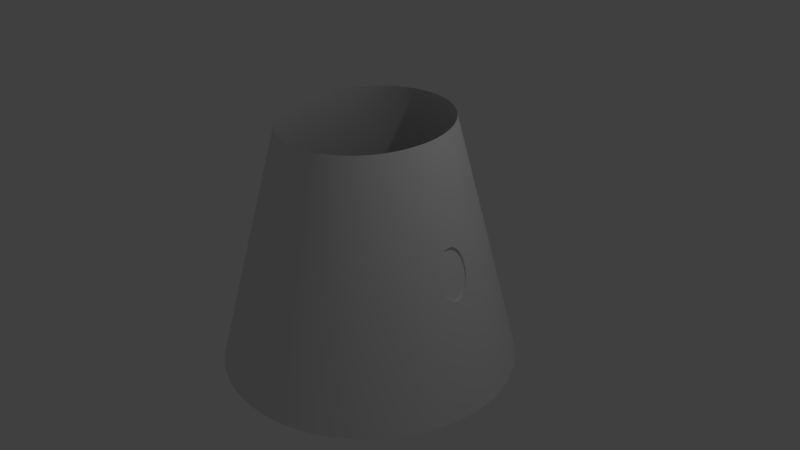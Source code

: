 # Source: NewDragon5.blend  (saved by Blender 2.78.0; exported with 4.5.12 LTS)
import bpy
from mathutils import Matrix  # noqa: F401  (used for matrix-valued properties, if any)

bpy.ops.wm.read_factory_settings(use_empty=True)
scene = bpy.context.scene
scene.name = 'Scene'

# ---- collections
col_collection_1 = bpy.data.collections.new('Collection 1'); scene.collection.children.link(col_collection_1)

# ---- world
world_world = bpy.data.worlds.new('World'); scene.world = world_world
world_world.color = (0.05088, 0.05088, 0.05088)
world_world.use_sun_shadow = False
world_world.sun_shadow_jitter_overblur = 0.0
world_world.cycles.sampling_method = 'MANUAL'

# ---- cameras
cam_camera = bpy.data.cameras.new('Camera')
cam_camera.clip_end = 100.0
cam_camera.lens = 35.0
cam_camera.sensor_width = 32.0
cam_camera.sensor_height = 18.0
cam_camera.ortho_scale = 7.314
cam_camera.dof.focus_distance = 0.0
cam_camera.dof.aperture_fstop = 128.0

# ---- lights
light_lamp = bpy.data.lights.new('Lamp', 'POINT')
light_lamp.transmission_factor = 0.0
light_lamp.cutoff_distance = 30.0
light_lamp.energy = 100.0
light_lamp.shadow_buffer_clip_start = 1.001
light_lamp.shadow_soft_size = 0.1
light_lamp.shadow_maximum_resolution = 0.006
light_lamp.use_absolute_resolution = True

# ---- meshes
me_cone = bpy.data.meshes.new('Cone')
me_cone.from_pydata([(-0.7399, 1.183, 0.362), (0.0004848, 1.381, 0.3816), (0.04216, 1.383, 0.3755), (0.08223, 1.387, 0.3574), (0.1192, 1.395, 0.3279), (0.1515, 1.405, 0.2883), (0.1781, 1.418, 0.2401), (0.1978, 1.432, 0.1851), (0.21, 1.447, 0.1253), (0.2141, 1.463, 0.06323), (0.21, 1.48, 0.001127), (0.1978, 1.495, -0.05859), (0.1781, 1.509, -0.1136), (0.1515, 1.522, -0.1619), (0.1192, 1.532, -0.2015), (0.08223, 1.54, -0.2309), (0.04216, 1.544, -0.249), (0.0004848, 1.546, -0.2551), (-0.04119, 1.544, -0.249), (-0.08126, 1.54, -0.2309), (-0.1182, 1.532, -0.2015), (-0.1506, 1.522, -0.1619), (-0.1771, 1.509, -0.1136), (-0.1969, 1.495, -0.05859), (-0.209, 1.48, 0.001127), (-0.2131, 1.463, 0.06323), (-0.209, 1.447, 0.1253), (-0.1969, 1.432, 0.1851), (-0.1771, 1.418, 0.2401), (-0.1506, 1.405, 0.2883), (-0.1182, 1.395, 0.3279), (-0.08126, 1.387, 0.3574), (-0.04119, 1.383, 0.3755), (-0.7054, 1.206, 0.3559), (-0.6739, 1.231, 0.3379), (-0.6466, 1.257, 0.3086), (-0.6246, 1.283, 0.2691), (-0.6088, 1.308, 0.221), (-0.5997, 1.331, 0.166), (-0.5977, 1.351, 0.1064), (-0.6029, 1.367, 0.04446), (-0.6151, 1.379, -0.01754), (-0.6337, 1.386, -0.07716), (-0.6582, 1.389, -0.1321), (-0.6875, 1.385, -0.1803), (-0.7205, 1.377, -0.2199), (-0.756, 1.364, -0.2493), (-0.7925, 1.347, -0.2674), (-0.8288, 1.327, -0.2735), (-0.8633, 1.303, -0.2675), (-0.8948, 1.278, -0.2494), (-0.9221, 1.252, -0.2201), (-0.944, 1.226, -0.1806), (-0.9599, 1.201, -0.1325), (-0.9689, 1.178, -0.07758), (-0.9709, 1.158, -0.01798), (-0.9657, 1.142, 0.04401), (-0.9536, 1.13, 0.106), (-0.9349, 1.123, 0.1656), (-0.9105, 1.121, 0.2206), (-0.8812, 1.124, 0.2688), (-0.8482, 1.132, 0.3083), (-0.8127, 1.145, 0.3377), (-0.7761, 1.162, 0.3559), (0.7306, 1.182, 0.362), (0.7677, 1.163, 0.3559), (0.8049, 1.148, 0.3379), (0.841, 1.136, 0.3086), (0.8744, 1.129, 0.2691), (0.9039, 1.127, 0.221), (0.9283, 1.13, 0.166), (0.9467, 1.138, 0.1064), (0.9585, 1.151, 0.04446), (0.9631, 1.167, -0.01754), (0.9604, 1.187, -0.07716), (0.9505, 1.209, -0.1321), (0.9337, 1.233, -0.1803), (0.9108, 1.259, -0.2199), (0.8825, 1.283, -0.2493), (0.85, 1.307, -0.2674), (0.8145, 1.329, -0.2735), (0.7774, 1.348, -0.2675), (0.7401, 1.364, -0.2494), (0.7041, 1.375, -0.2201), (0.6707, 1.382, -0.1806), (0.6412, 1.384, -0.1325), (0.6168, 1.381, -0.07758), (0.5983, 1.373, -0.01798), (0.5866, 1.361, 0.04401), (0.582, 1.344, 0.106), (0.5847, 1.325, 0.1656), (0.5946, 1.302, 0.2206), (0.6114, 1.278, 0.2688), (0.6343, 1.253, 0.3083), (0.6626, 1.228, 0.3377), (0.6951, 1.204, 0.3559), (1.381, -0.01359, 0.3704), (1.383, -0.05526, 0.3643), (1.388, -0.09533, 0.3463), (1.396, -0.1323, 0.3169), (1.407, -0.1646, 0.2774), (1.42, -0.1912, 0.2293), (1.435, -0.2109, 0.1744), (1.45, -0.2231, 0.1148), (1.467, -0.2272, 0.05282), (1.484, -0.2231, -0.009178), (1.499, -0.2109, -0.0688), (1.514, -0.1912, -0.1238), (1.527, -0.1646, -0.1719), (1.537, -0.1322, -0.2115), (1.545, -0.0953, -0.2409), (1.549, -0.05523, -0.259), (1.551, -0.01356, -0.2652), (1.549, 0.02811, -0.2591), (1.544, 0.06818, -0.2411), (1.536, 0.1051, -0.2117), (1.525, 0.1375, -0.1723), (1.512, 0.164, -0.1241), (1.498, 0.1838, -0.06922), (1.482, 0.1959, -0.00962), (1.465, 0.2, 0.05237), (1.449, 0.1959, 0.1144), (1.433, 0.1838, 0.174), (1.418, 0.164, 0.2289), (1.406, 0.1375, 0.2771), (1.395, 0.1051, 0.3167), (1.388, 0.06815, 0.3461), (1.383, 0.02808, 0.3642), (-1.379, -0.008377, 0.3704), (-1.383, 0.03317, 0.3643), (-1.39, 0.07296, 0.3463), (-1.399, 0.1095, 0.3169), (-1.412, 0.1413, 0.2774), (-1.426, 0.1673, 0.2293), (-1.441, 0.1863, 0.1744), (-1.458, 0.1977, 0.1148), (-1.475, 0.201, 0.05282), (-1.491, 0.1962, -0.009178), (-1.506, 0.1833, -0.0688), (-1.52, 0.1629, -0.1238), (-1.531, 0.1358, -0.1719), (-1.54, 0.103, -0.2115), (-1.546, 0.06572, -0.2409), (-1.549, 0.02548, -0.259), (-1.549, -0.01622, -0.2652), (-1.545, -0.05776, -0.2591), (-1.538, -0.09756, -0.2411), (-1.528, -0.1341, -0.2117), (-1.516, -0.1659, -0.1723), (-1.502, -0.1919, -0.1241), (-1.486, -0.2109, -0.06922), (-1.47, -0.2223, -0.00962), (-1.453, -0.2256, 0.05237), (-1.437, -0.2208, 0.1144), (-1.422, -0.2079, 0.174), (-1.408, -0.1875, 0.2289), (-1.396, -0.1604, 0.2771), (-1.388, -0.1276, 0.3167), (-1.382, -0.09031, 0.3461), (-1.379, -0.05007, 0.3642), (0.0, 1.95, -1.65), (0.1911, 1.941, -1.65), (0.3804, 1.913, -1.65), (0.5661, 1.866, -1.65), (0.7462, 1.802, -1.65), (0.9192, 1.72, -1.65), (1.083, 1.621, -1.65), (1.237, 1.507, -1.65), (1.379, 1.379, -1.65), (1.507, 1.237, -1.65), (1.621, 1.083, -1.65), (1.72, 0.9192, -1.65), (1.802, 0.7462, -1.65), (1.866, 0.5661, -1.65), (1.913, 0.3804, -1.65), (1.941, 0.1911, -1.65), (1.95, -3.177e-07, -1.65), (1.941, -0.1911, -1.65), (1.913, -0.3804, -1.65), (1.866, -0.5661, -1.65), (1.802, -0.7462, -1.65), (1.72, -0.9192, -1.65), (1.621, -1.083, -1.65), (1.507, -1.237, -1.65), (1.379, -1.379, -1.65), (1.237, -1.507, -1.65), (1.083, -1.621, -1.65), (0.9192, -1.72, -1.65), (0.7462, -1.802, -1.65), (0.5661, -1.866, -1.65), (0.3804, -1.913, -1.65), (0.1911, -1.941, -1.65), (-1.565e-06, -1.95, -1.65), (-0.1911, -1.941, -1.65), (-0.3804, -1.913, -1.65), (-0.5661, -1.866, -1.65), (-0.7462, -1.802, -1.65), (-0.9192, -1.72, -1.65), (-1.083, -1.621, -1.65), (-1.237, -1.507, -1.65), (-1.379, -1.379, -1.65), (-1.507, -1.237, -1.65), (-1.621, -1.083, -1.65), (-1.72, -0.9192, -1.65), (-1.802, -0.7462, -1.65), (-1.866, -0.5661, -1.65), (-1.913, -0.3804, -1.65), (-1.941, -0.1911, -1.65), (-1.95, -9.066e-07, -1.65), (-1.941, 0.1911, -1.65), (-1.913, 0.3804, -1.65), (-1.866, 0.5661, -1.65), (-1.802, 0.7462, -1.65), (-1.72, 0.9192, -1.65), (-1.621, 1.083, -1.65), (-1.507, 1.237, -1.65), (-1.379, 1.379, -1.65), (-1.237, 1.507, -1.65), (-1.083, 1.621, -1.65), (-0.9192, 1.72, -1.65), (-0.7462, 1.802, -1.65), (-0.5661, 1.866, -1.65), (-0.3804, 1.913, -1.65), (-0.1911, 1.941, -1.65), (0.2948, 1.482, 0.01075), (0.4387, 1.446, 0.01075), (0.5783, 1.396, 0.01075), (1.069, 1.069, 0.01075), (1.168, 0.9586, 0.01075), (1.256, 0.8395, 0.01075), (1.333, 0.7123, 0.01075), (1.396, 0.5783, 0.01075), (1.446, 0.4387, 0.01075), (1.482, 0.2948, 0.01075), (1.482, -0.2948, 0.01075), (1.446, -0.4387, 0.01075), (1.396, -0.5783, 0.01075), (1.333, -0.7123, 0.01075), (1.256, -0.8395, 0.01075), (1.168, -0.9586, 0.01075), (1.069, -1.069, 0.01075), (0.9586, -1.168, 0.01075), (0.8395, -1.256, 0.01075), (0.7123, -1.333, 0.01075), (0.5783, -1.396, 0.01075), (0.4387, -1.446, 0.01075), (0.2948, -1.482, 0.01075), (0.1481, -1.504, 0.01075), (-1.223e-06, -1.511, 0.01075), (-0.1481, -1.504, 0.01075), (-0.2948, -1.482, 0.01075), (-0.4387, -1.446, 0.01075), (-0.5783, -1.396, 0.01075), (-0.7123, -1.333, 0.01075), (-0.8395, -1.256, 0.01075), (-0.9586, -1.168, 0.01075), (-1.069, -1.069, 0.01075), (-1.168, -0.9586, 0.01075), (-1.256, -0.8395, 0.01075), (-1.333, -0.7123, 0.01075), (-1.396, -0.5783, 0.01075), (-1.446, -0.4387, 0.01075), (-1.482, -0.2948, 0.01075), (-1.482, 0.2948, 0.01075), (-1.446, 0.4387, 0.01075), (-1.396, 0.5783, 0.01075), (-1.333, 0.7123, 0.01075), (-1.256, 0.8395, 0.01075), (-1.168, 0.9586, 0.01075), (-1.069, 1.069, 0.01075), (-0.5783, 1.396, 0.01075), (-0.4387, 1.446, 0.01075), (-0.2948, 1.482, 0.01075), (-1.956e-08, 1.119, 1.493), (0.1097, 1.114, 1.493), (0.2184, 1.098, 1.493), (0.3249, 1.071, 1.493), (0.4284, 1.034, 1.493), (0.5277, 0.9872, 1.493), (0.6219, 0.9308, 1.493), (0.7101, 0.8653, 1.493), (0.7915, 0.7915, 1.493), (0.8653, 0.7101, 1.493), (0.9308, 0.6219, 1.493), (0.9872, 0.5277, 1.493), (1.034, 0.4284, 1.493), (1.071, 0.3249, 1.493), (1.098, 0.2184, 1.493), (1.114, 0.1097, 1.493), (1.119, -1.917e-07, 1.493), (1.114, -0.1097, 1.493), (1.098, -0.2184, 1.493), (1.071, -0.3249, 1.493), (1.034, -0.4284, 1.493), (0.9872, -0.5277, 1.493), (0.9308, -0.6219, 1.493), (0.8653, -0.7101, 1.493), (0.7915, -0.7915, 1.493), (0.7101, -0.8653, 1.493), (0.6219, -0.9308, 1.493), (0.5277, -0.9872, 1.493), (0.4284, -1.034, 1.493), (0.3249, -1.071, 1.493), (0.2184, -1.098, 1.493), (0.1097, -1.114, 1.493), (-9.181e-07, -1.119, 1.493), (-0.1097, -1.114, 1.493), (-0.2184, -1.098, 1.493), (-0.3249, -1.071, 1.493), (-0.4284, -1.034, 1.493), (-0.5277, -0.9872, 1.493), (-0.6219, -0.9308, 1.493), (-0.7101, -0.8653, 1.493), (-0.7915, -0.7915, 1.493), (-0.8653, -0.7101, 1.493), (-0.9308, -0.6219, 1.493), (-0.9872, -0.5277, 1.493), (-1.034, -0.4284, 1.493), (-1.071, -0.3249, 1.493), (-1.098, -0.2184, 1.493), (-1.114, -0.1097, 1.493), (-1.119, -5.297e-07, 1.493), (-1.114, 0.1097, 1.493), (-1.098, 0.2184, 1.493), (-1.071, 0.3249, 1.493), (-1.034, 0.4284, 1.493), (-0.9872, 0.5277, 1.493), (-0.9308, 0.6219, 1.493), (-0.8653, 0.7101, 1.493), (-0.7915, 0.7915, 1.493), (-0.7101, 0.8653, 1.493), (-0.6219, 0.9308, 1.493), (-0.5277, 0.9872, 1.493), (-0.4284, 1.034, 1.493), (-0.3249, 1.071, 1.493), (-0.2184, 1.098, 1.493), (-0.1097, 1.114, 1.493), (-2.062e-08, 1.075, 1.663), (0.1053, 1.069, 1.663), (0.2096, 1.054, 1.663), (0.312, 1.029, 1.661), (0.4115, 0.9935, 1.66), (0.5072, 0.949, 1.657), (0.5983, 0.8954, 1.654), (0.6838, 0.8332, 1.65), (0.763, 0.763, 1.646), (0.8351, 0.6853, 1.641), (0.8994, 0.601, 1.636), (0.9553, 0.5106, 1.63), (1.002, 0.4152, 1.624), (1.04, 0.3154, 1.617), (1.067, 0.2123, 1.61), (1.085, 0.1069, 1.603), (1.092, -1.875e-07, 1.596), (1.089, -0.1072, 1.589), (1.075, -0.2138, 1.582), (1.051, -0.3187, 1.574), (1.016, -0.4209, 1.567), (0.9716, -0.5193, 1.56), (0.9174, -0.613, 1.554), (0.8542, -0.7011, 1.547), (0.7825, -0.7825, 1.541), (0.703, -0.8566, 1.536), (0.6163, -0.9224, 1.531), (0.5235, -0.9794, 1.527), (0.4254, -1.027, 1.523), (0.3229, -1.064, 1.52), (0.2171, -1.092, 1.517), (0.1091, -1.108, 1.516), (-9.137e-07, -1.114, 1.515), (-0.1092, -1.108, 1.514), (-0.2173, -1.092, 1.515), (-0.3232, -1.065, 1.516), (-0.4259, -1.028, 1.518), (-0.5243, -0.9808, 1.521), (-0.6174, -0.924, 1.524), (-0.7043, -0.8582, 1.528), (-0.7842, -0.7842, 1.532), (-0.8562, -0.7027, 1.538), (-0.9197, -0.6145, 1.543), (-0.9741, -0.5207, 1.549), (-1.019, -0.422, 1.556), (-1.054, -0.3196, 1.562), (-1.078, -0.2144, 1.569), (-1.092, -0.1076, 1.577), (-1.095, -5.188e-07, 1.584), (-1.088, 0.1072, 1.591), (-1.071, 0.213, 1.598), (-1.043, 0.3163, 1.606), (-1.005, 0.4163, 1.613), (-0.9578, 0.512, 1.619), (-0.9016, 0.6024, 1.626), (-0.837, 0.6869, 1.632), (-0.7645, 0.7645, 1.638), (-0.6851, 0.8347, 1.643), (-0.5992, 0.8968, 1.647), (-0.5079, 0.9503, 1.652), (-0.412, 0.9946, 1.655), (-0.3123, 1.029, 1.658), (-0.2098, 1.055, 1.66), (-0.1054, 1.07, 1.662), (0.1379, 1.4, 0.4051), (0.2745, 1.38, 0.4051), (0.4084, 1.346, 0.4051), (0.5384, 1.3, 0.4051), (0.6632, 1.241, 0.4051), (0.7816, 1.17, 0.4051), (0.8925, 1.088, 0.4051), (0.9948, 0.9948, 0.4051), (1.088, 0.8925, 0.4051), (1.17, 0.7816, 0.4051), (1.241, 0.6632, 0.4051), (1.3, 0.5384, 0.4051), (1.346, 0.4084, 0.4051), (1.38, 0.2745, 0.4051), (1.4, 0.1379, 0.4051), (1.407, -2.353e-07, 0.4051), (1.4, -0.1379, 0.4051), (1.38, -0.2745, 0.4051), (1.346, -0.4084, 0.4051), (1.3, -0.5384, 0.4051), (1.241, -0.6632, 0.4051), (1.17, -0.7816, 0.4051), (1.088, -0.8925, 0.4051), (0.9948, -0.9948, 0.4051), (0.8925, -1.088, 0.4051), (0.7816, -1.17, 0.4051), (0.6632, -1.241, 0.4051), (0.5384, -1.3, 0.4051), (0.4084, -1.346, 0.4051), (0.2745, -1.38, 0.4051), (0.1379, -1.4, 0.4051), (-1.142e-06, -1.407, 0.4051), (-0.1379, -1.4, 0.4051), (-0.2745, -1.38, 0.4051), (-0.4084, -1.346, 0.4051), (-0.5384, -1.3, 0.4051), (-0.6632, -1.241, 0.4051), (-0.7816, -1.17, 0.4051), (-0.8925, -1.088, 0.4051), (-0.9948, -0.9948, 0.4051), (-1.088, -0.8925, 0.4051), (-1.17, -0.7816, 0.4051), (-1.241, -0.6632, 0.4051), (-1.3, -0.5384, 0.4051), (-1.346, -0.4084, 0.4051), (-1.38, -0.2745, 0.4051), (-1.4, -0.1379, 0.4051), (-1.407, -6.602e-07, 0.4051), (-1.4, 0.1379, 0.4051), (-1.38, 0.2745, 0.4051), (-1.346, 0.4084, 0.4051), (-1.3, 0.5384, 0.4051), (-1.241, 0.6632, 0.4051), (-1.17, 0.7816, 0.4051), (-1.088, 0.8925, 0.4051), (-0.9948, 0.9948, 0.4051), (-0.8925, 1.088, 0.4051), (-0.7816, 1.17, 0.4051), (-0.6632, 1.241, 0.4051), (-0.5384, 1.3, 0.4051), (-0.4084, 1.346, 0.4051), (-0.2745, 1.38, 0.4051), (-0.1379, 1.4, 0.4051), (-1.279e-08, 1.407, 0.4051), (0.1558, 1.582, -0.2867), (0.3101, 1.559, -0.2867), (0.4615, 1.521, -0.2867), (0.6084, 1.469, -0.2867), (0.7494, 1.402, -0.2867), (0.8832, 1.322, -0.2867), (1.009, 1.229, -0.2867), (1.124, 1.124, -0.2867), (1.229, 1.009, -0.2867), (1.322, 0.8832, -0.2867), (1.402, 0.7494, -0.2867), (1.469, 0.6084, -0.2867), (1.521, 0.4615, -0.2867), (1.559, 0.3101, -0.2867), (1.582, 0.1558, -0.2867), (1.59, -2.63e-07, -0.2867), (1.582, -0.1558, -0.2867), (1.559, -0.3101, -0.2867), (1.521, -0.4615, -0.2867), (1.469, -0.6084, -0.2867), (1.402, -0.7494, -0.2867), (1.322, -0.8832, -0.2867), (1.229, -1.009, -0.2867), (1.124, -1.124, -0.2867), (1.009, -1.229, -0.2867), (0.8832, -1.322, -0.2867), (0.7494, -1.402, -0.2867), (0.6084, -1.469, -0.2867), (0.4615, -1.521, -0.2867), (0.3101, -1.559, -0.2867), (0.1558, -1.582, -0.2867), (-1.285e-06, -1.59, -0.2867), (-0.1558, -1.582, -0.2867), (-0.3101, -1.559, -0.2867), (-0.4615, -1.521, -0.2867), (-0.6084, -1.469, -0.2867), (-0.7494, -1.402, -0.2867), (-0.8832, -1.322, -0.2867), (-1.009, -1.229, -0.2867), (-1.124, -1.124, -0.2867), (-1.229, -1.009, -0.2867), (-1.322, -0.8832, -0.2867), (-1.402, -0.7494, -0.2867), (-1.469, -0.6084, -0.2867), (-1.521, -0.4615, -0.2867), (-1.559, -0.3101, -0.2867), (-1.582, -0.1558, -0.2867), (-1.59, -7.431e-07, -0.2867), (-1.582, 0.1558, -0.2867), (-1.559, 0.3101, -0.2867), (-1.521, 0.4615, -0.2867), (-1.469, 0.6084, -0.2867), (-1.402, 0.7494, -0.2867), (-1.322, 0.8832, -0.2867), (-1.229, 1.009, -0.2867), (-1.124, 1.124, -0.2867), (-1.009, 1.229, -0.2867), (-0.8832, 1.322, -0.2867), (-0.7494, 1.402, -0.2867), (-0.6084, 1.469, -0.2867), (-0.4615, 1.521, -0.2867), (-0.3101, 1.559, -0.2867), (-0.1558, 1.582, -0.2867), (-8.484e-09, 1.59, -0.2867), (-1.293e-08, 1.401, 0.4275), (0.1373, 1.394, 0.4275), (0.2733, 1.374, 0.4275), (0.4067, 1.341, 0.4275), (0.5361, 1.294, 0.4275), (0.6604, 1.236, 0.4275), (0.7783, 1.165, 0.4275), (0.8888, 1.083, 0.4275), (0.9906, 0.9906, 0.4275), (1.083, 0.8888, 0.4275), (1.165, 0.7783, 0.4275), (1.236, 0.6604, 0.4275), (1.294, 0.5361, 0.4275), (1.341, 0.4067, 0.4275), (1.374, 0.2733, 0.4275), (1.394, 0.1373, 0.4275), (1.401, -2.344e-07, 0.4275), (1.394, -0.1373, 0.4275), (1.374, -0.2733, 0.4275), (1.341, -0.4067, 0.4275), (1.294, -0.5361, 0.4275), (1.236, -0.6604, 0.4275), (1.165, -0.7783, 0.4275), (1.083, -0.8888, 0.4275), (0.9906, -0.9906, 0.4275), (0.8888, -1.083, 0.4275), (0.7783, -1.165, 0.4275), (0.6604, -1.236, 0.4275), (0.5361, -1.294, 0.4275), (0.4067, -1.341, 0.4275), (0.2733, -1.374, 0.4275), (0.1373, -1.394, 0.4275), (-1.137e-06, -1.401, 0.4275), (-0.1373, -1.394, 0.4275), (-0.2733, -1.374, 0.4275), (-0.4067, -1.341, 0.4275), (-0.5361, -1.294, 0.4275), (-0.6604, -1.236, 0.4275), (-0.7783, -1.165, 0.4275), (-0.8888, -1.083, 0.4275), (-0.9906, -0.9906, 0.4275), (-1.083, -0.8888, 0.4275), (-1.165, -0.7783, 0.4275), (-1.236, -0.6604, 0.4275), (-1.294, -0.5361, 0.4275), (-1.341, -0.4067, 0.4275), (-1.374, -0.2733, 0.4275), (-1.394, -0.1373, 0.4275), (-1.401, -6.575e-07, 0.4275), (-1.394, 0.1373, 0.4275), (-1.374, 0.2733, 0.4275), (-1.341, 0.4067, 0.4275), (-1.294, 0.5361, 0.4275), (-1.236, 0.6604, 0.4275), (-1.165, 0.7783, 0.4275), (-1.083, 0.8888, 0.4275), (-0.9906, 0.9906, 0.4275), (-0.8888, 1.083, 0.4275), (-0.7783, 1.165, 0.4275), (-0.6604, 1.236, 0.4275), (-0.5361, 1.294, 0.4275), (-0.4067, 1.341, 0.4275), (-0.2733, 1.374, 0.4275), (-0.1373, 1.394, 0.4275), (0.1564, 1.588, -0.3075), (0.3112, 1.565, -0.3075), (0.4631, 1.527, -0.3075), (0.6105, 1.474, -0.3075), (0.752, 1.407, -0.3075), (0.8863, 1.326, -0.3075), (1.012, 1.233, -0.3075), (1.128, 1.128, -0.3075), (1.233, 1.012, -0.3075), (1.326, 0.8863, -0.3075), (1.407, 0.752, -0.3075), (1.474, 0.6105, -0.3075), (1.527, 0.4631, -0.3075), (1.565, 0.3112, -0.3075), (1.588, 0.1564, -0.3075), (1.595, -2.639e-07, -0.3075), (1.588, -0.1564, -0.3075), (1.565, -0.3112, -0.3075), (1.527, -0.4631, -0.3075), (1.474, -0.6105, -0.3075), (1.407, -0.752, -0.3075), (1.326, -0.8863, -0.3075), (1.233, -1.012, -0.3075), (1.128, -1.128, -0.3075), (1.012, -1.233, -0.3075), (0.8863, -1.326, -0.3075), (0.752, -1.407, -0.3075), (0.6105, -1.474, -0.3075), (0.4631, -1.527, -0.3075), (0.3112, -1.565, -0.3075), (0.1564, -1.588, -0.3075), (-1.289e-06, -1.595, -0.3075), (-0.1564, -1.588, -0.3075), (-0.3112, -1.565, -0.3075), (-0.4631, -1.527, -0.3075), (-0.6105, -1.474, -0.3075), (-0.752, -1.407, -0.3075), (-0.8863, -1.326, -0.3075), (-1.012, -1.233, -0.3075), (-1.128, -1.128, -0.3075), (-1.233, -1.012, -0.3075), (-1.326, -0.8863, -0.3075), (-1.407, -0.752, -0.3075), (-1.474, -0.6105, -0.3075), (-1.527, -0.4631, -0.3075), (-1.565, -0.3112, -0.3075), (-1.588, -0.1564, -0.3075), (-1.595, -7.456e-07, -0.3075), (-1.588, 0.1564, -0.3075), (-1.565, 0.3112, -0.3075), (-1.527, 0.4631, -0.3075), (-1.474, 0.6105, -0.3075), (-1.407, 0.752, -0.3075), (-1.326, 0.8863, -0.3075), (-1.233, 1.012, -0.3075), (-1.128, 1.128, -0.3075), (-1.012, 1.233, -0.3075), (-0.8863, 1.326, -0.3075), (-0.752, 1.407, -0.3075), (-0.6105, 1.474, -0.3075), (-0.4631, 1.527, -0.3075), (-0.3112, 1.565, -0.3075), (-0.1564, 1.588, -0.3075), (-8.354e-09, 1.595, -0.3075), (0.2846, 1.431, 0.2079), (0.5583, 1.348, 0.2079), (0.9256, 1.128, 0.2079), (1.032, 1.032, 0.2079), (1.431, 0.2846, 0.2079), (1.431, -0.2846, 0.2079), (-1.431, -0.2846, 0.2079), (-1.431, 0.2846, 0.2079), (-1.032, 1.032, 0.2079), (-0.9256, 1.128, 0.2079), (-0.5583, 1.348, 0.2079), (-0.2846, 1.431, 0.2079), (-0.2215, 1.493, 0.01075), (-1.014, 1.118, 0.01075), (-1.493, 0.2215, 0.01075), (1.493, 0.2215, 0.01075), (1.014, 1.118, 0.01075), (0.2215, 1.493, 0.01075), (0.06895, 1.404, 0.4051), (0.2062, 1.39, 0.4051), (0.6008, 1.27, 0.4051), (0.7224, 1.205, 0.4051), (0.8371, 1.129, 0.4051), (0.9437, 1.041, 0.4051), (1.39, 0.2062, 0.4051), (1.404, 0.06895, 0.4051), (1.404, -0.06895, 0.4051), (1.39, -0.2062, 0.4051), (-1.39, -0.2062, 0.4051), (-1.404, -0.06895, 0.4051), (-1.404, 0.06895, 0.4051), (-1.39, 0.2062, 0.4051), (-0.9437, 1.041, 0.4051), (-0.8371, 1.129, 0.4051), (-0.7224, 1.205, 0.4051), (-0.6008, 1.27, 0.4051), (-0.2062, 1.39, 0.4051), (-0.06895, 1.404, 0.4051), (0.3025, 1.521, -0.138), (0.5933, 1.432, -0.138), (0.9836, 1.199, -0.138), (1.096, 1.096, -0.138), (1.521, 0.3025, -0.138), (1.521, -0.3025, -0.138), (-1.521, -0.3025, -0.138), (-1.543, 0.152, -0.138), (-1.521, 0.3025, -0.138), (-1.096, 1.096, -0.138), (-0.9836, 1.198, -0.138), (-0.5933, 1.432, -0.138), (-0.3025, 1.521, -0.138), (0.07791, 1.586, -0.2867), (0.233, 1.571, -0.2867), (0.6789, 1.435, -0.2867), (0.8163, 1.362, -0.2867), (0.9459, 1.275, -0.2867), (1.066, 1.177, -0.2867), (1.571, 0.233, -0.2867), (1.586, 0.07791, -0.2867), (1.586, -0.07791, -0.2867), (1.571, -0.233, -0.2867), (-1.571, -0.233, -0.2867), (-1.586, -0.07791, -0.2867), (-1.586, 0.07791, -0.2867), (-1.571, 0.233, -0.2867), (-1.066, 1.177, -0.2867), (-0.9459, 1.275, -0.2867), (-0.8163, 1.362, -0.2867), (-0.6789, 1.435, -0.2867), (-0.233, 1.571, -0.2867), (-0.07791, 1.586, -0.2867), (-0.2138, 1.441, 0.2079), (-0.9786, 1.08, 0.2079), (-1.441, 0.2138, 0.2079), (-1.441, -0.2138, 0.2079), (1.441, -0.2138, 0.2079), (1.441, 0.2138, 0.2079), (0.9786, 1.08, 0.2079), (0.2138, 1.441, 0.2079), (0.2272, 1.532, -0.138), (1.04, 1.147, -0.138), (1.532, 0.2272, -0.138), (1.532, -0.2272, -0.138), (-1.532, -0.2272, -0.138), (-1.532, 0.2272, -0.138), (-1.04, 1.147, -0.138), (-0.6621, 1.4, -0.138), (-0.2272, 1.532, -0.138), (-0.8736, 1.32, -0.2623), (-0.8792, 1.316, -0.2591), (-0.8388, 1.343, -0.2685), (-0.9503, 1.236, -0.1774), (-0.9297, 1.264, -0.2163), (-0.9336, 1.259, -0.2088), (-0.9039, 1.293, -0.2449), (-0.9733, 1.186, -0.07653), (-0.9734, 1.185, -0.0753), (-0.9651, 1.209, -0.1298), (-0.9626, 1.214, -0.138), (-0.9687, 1.147, 0.04549), (-0.9718, 1.156, 0.01075), (-0.9743, 1.164, -0.01628), (-0.8562, 1.145, 0.3124), (-0.9392, 1.13, 0.1678), (-0.9568, 1.135, 0.1076), (-0.8879, 1.135, 0.2721), (-0.9161, 1.13, 0.2234), (-0.9226, 1.13, 0.2079), (-0.9275, 1.13, 0.1965), (-1.417, 0.07159, 0.3535), (-1.417, 0.06961, 0.3545), (-1.414, 0.0316, 0.3726), (-1.423, 0.1083, 0.3233), (-1.432, 0.1403, 0.283), (-1.433, 0.1411, 0.2814), (-1.442, 0.1665, 0.2336), (-1.454, 0.1857, 0.1777), (-1.447, 0.1753, 0.2079), (-1.468, 0.1972, 0.1175), (-1.484, 0.2006, 0.05537), (-1.501, 0.1956, -0.006389), (-1.497, 0.197, 0.01075), (-1.519, 0.1826, -0.06537), (-1.536, 0.1621, -0.1193), (-1.543, 0.1519, -0.1366), (-1.543, 0.1511, -0.138), (-1.551, 0.1348, -0.1666), (-1.563, 0.1018, -0.2053), (-1.569, 0.0771, -0.2242), (-1.573, 0.06438, -0.2338), (-1.579, 0.02395, -0.251), (-1.413, -0.01009, 0.3794), (-1.414, -6.634e-07, 0.3779), (-1.413, -0.05179, 0.3733), (-1.414, -0.06947, 0.3653), (-1.416, -0.09203, 0.3552), (-1.422, -0.1293, 0.3257), (-1.425, -0.1403, 0.3125), (-1.428, -0.162, 0.2857), (-1.437, -0.189, 0.2368), (-1.444, -0.1996, 0.2079), (-1.449, -0.2093, 0.1814), (-1.457, -0.2161, 0.1496), (-1.463, -0.2221, 0.1214), (-1.479, -0.2269, 0.05932), (-1.493, -0.2243, 0.01075), (-1.496, -0.2236, -0.002591), (-1.498, -0.2223, -0.009761), (-1.514, -0.2123, -0.06191), (-1.531, -0.1933, -0.1164), (-1.539, -0.1816, -0.138), (-1.571, -0.09921, -0.2324), (-1.561, -0.1357, -0.203), (-1.554, -0.1531, -0.1815), (-1.548, -0.1675, -0.1639), (-1.581, -7.392e-07, -0.2539), (-1.581, -0.01786, -0.2565), (-1.577, -0.0594, -0.2505), (-1.574, -0.07734, -0.2423), (-0.684, 1.247, 0.343), (-0.7158, 1.223, 0.3612), (-0.7507, 1.2, 0.3674), (-0.7281, 1.215, 0.3634), (-0.7873, 1.18, 0.3615), (-0.7881, 1.179, 0.3611), (-0.8222, 1.16, 0.3425), (-0.6725, 1.258, 0.3307), (-0.6553, 1.271, 0.313), (-0.8509, 1.147, 0.317), (-0.6315, 1.294, 0.2726), (-0.6142, 1.317, 0.2237), (-0.6196, 1.31, 0.2389), (-0.6185, 1.385, -0.01582), (-0.6061, 1.373, 0.04608), (-0.6132, 1.38, 0.01075), (-0.6378, 1.393, -0.07511), (-0.6604, 1.396, -0.1233), (-0.6633, 1.397, -0.1295), (-0.6689, 1.397, -0.138), (-0.6941, 1.396, -0.1769), (-0.729, 1.391, -0.2156), (-0.7417, 1.388, -0.2252), (-0.7653, 1.38, -0.2445), (-0.8022, 1.363, -0.2625), (-0.8133, 1.357, -0.2643), (-0.04119, 1.411, 0.3828), (-0.06941, 1.413, 0.3697), (-0.08126, 1.414, 0.3642), (-0.04119, 1.576, -0.2409), (0.0004848, 1.579, -0.2465), (-8.735e-09, 1.579, -0.2465), (-0.1182, 1.42, 0.3344), (-0.07712, 1.57, -0.2251), (-0.08126, 1.569, -0.2233), (-0.1506, 1.428, 0.2942), (-0.1404, 1.426, 0.3069), (-0.1506, 1.548, -0.1552), (-0.1182, 1.56, -0.1943), (-0.1771, 1.437, 0.2451), (-0.1771, 1.531, -0.1079), (-0.1602, 1.542, -0.138), (-0.1523, 1.547, -0.152), (-0.1969, 1.449, 0.1895), (-0.1903, 1.445, 0.2079), (-0.1969, 1.514, -0.05372), (-0.209, 1.463, 0.1294), (-0.209, 1.496, 0.005449), (-0.2131, 1.479, 0.06729), (-0.2094, 1.495, 0.01075), (-0.6012, 1.357, 0.1082), (-0.6039, 1.338, 0.1682), (-0.6113, 1.323, 0.2079), (0.0004848, 1.411, 0.3894), (0.04216, 1.411, 0.3828), (-1.269e-08, 1.411, 0.3893), (0.1192, 1.42, 0.3344), (0.0694, 1.413, 0.3701), (0.08223, 1.414, 0.3642), (0.1515, 1.428, 0.2942), (0.1404, 1.426, 0.3082), (0.1781, 1.437, 0.2451), (0.1978, 1.449, 0.1894), (0.1913, 1.445, 0.2079), (0.21, 1.463, 0.1294), (0.21, 1.496, 0.005414), (0.1978, 1.514, -0.05376), (0.1781, 1.531, -0.108), (0.1524, 1.547, -0.1537), (0.1612, 1.542, -0.138), (0.1515, 1.548, -0.1552), (0.1192, 1.559, -0.1944), (0.08223, 1.569, -0.2233), (0.07712, 1.57, -0.2255), (0.04216, 1.576, -0.2409), (0.743, 1.204, 0.3687), (0.7277, 1.214, 0.3662), (0.7796, 1.184, 0.3624), (0.708, 1.227, 0.3629), (0.676, 1.252, 0.345), (0.6713, 1.256, 0.3401), (0.6467, 1.275, 0.315), (0.6227, 1.298, 0.2749), (0.6172, 1.305, 0.2598), (0.605, 1.321, 0.2262), (0.6015, 1.328, 0.2079), (0.5943, 1.342, 0.1709), (0.5912, 1.361, 0.111), (0.5956, 1.377, 0.0489), (0.2141, 1.479, 0.06726), (0.6074, 1.389, -0.01304), (0.6029, 1.384, 0.01075), (0.2103, 1.495, 0.01075), (0.6263, 1.398, -0.07245), (0.6513, 1.402, -0.127), (0.6583, 1.402, -0.138), (0.6629, 1.402, -0.1453), (0.6816, 1.401, -0.1747), (0.7528, 1.386, -0.2426), (0.7896, 1.37, -0.2609), (0.7429, 1.39, -0.2343), (0.7161, 1.396, -0.2136), (0.7886, 1.18, 0.3579), (0.815, 1.165, 0.3434), (0.8489, 1.15, 0.3129), (0.8804, 1.14, 0.2724), (0.8523, 1.149, 0.3086), (0.9084, 1.135, 0.2234), (0.9317, 1.136, 0.1679), (0.9149, 1.136, 0.2079), (0.9331, 1.137, 0.1631), (0.949, 1.142, 0.1077), (0.9605, 1.154, 0.04552), (0.9634, 1.164, 0.01075), (0.9653, 1.176, -0.02902), (0.9656, 1.171, -0.01619), (0.9637, 1.193, -0.07537), (0.9549, 1.217, -0.1297), (0.9522, 1.222, -0.138), (0.9396, 1.244, -0.1771), (0.9311, 1.255, -0.1927), (0.9185, 1.272, -0.2156), (0.8924, 1.301, -0.2439), (0.8781, 1.314, -0.2519), (0.8612, 1.327, -0.2613), (0.8262, 1.35, -0.2672), (0.8134, 1.357, -0.265), (1.468, 0.196, 0.1194), (1.484, 0.2001, 0.05729), (1.442, 0.1641, 0.2352), (1.447, 0.1738, 0.2079), (1.454, 0.1839, 0.1795), (1.423, 0.1052, 0.3241), (1.432, 0.1376, 0.2842), (1.434, 0.1412, 0.2776), (1.417, 0.06963, 0.3529), (1.417, 0.06828, 0.354), (1.414, 0.02822, 0.3725), (1.414, -2.364e-07, 0.377), (1.413, -0.01345, 0.3788), (1.413, -0.05513, 0.3722), (1.416, -0.09521, 0.3536), (1.414, -0.06946, 0.3656), (1.422, -0.1321, 0.3238), (1.429, -0.1645, 0.2833), (1.424, -0.1403, 0.3138), (1.438, -0.1911, 0.2341), (1.45, -0.2109, 0.1785), (1.443, -0.2004, 0.2079), (1.456, -0.2159, 0.1534), (1.464, -0.223, 0.1184), (1.48, -0.2271, 0.05627), (1.497, 0.197, 0.01075), (1.501, 0.196, -0.004545), (1.498, -0.2222, -0.009298), (1.497, -0.223, -0.005563), (1.493, -0.2241, 0.01075), (1.518, 0.1839, -0.0637), (1.515, -0.2108, -0.06472), (1.536, 0.1641, -0.1179), (1.532, -0.1911, -0.1189), (1.543, 0.152, -0.1395), (1.543, 0.1528, -0.138), (1.551, 0.1376, -0.1655), (1.562, -0.1321, -0.2049), (1.549, -0.1645, -0.1661), (1.539, -0.1803, -0.138), (1.563, 0.1052, -0.2046), (1.571, -0.09518, -0.2339), (1.554, -0.153, -0.1796), (1.572, 0.06831, -0.2335), (1.57, 0.07713, -0.2266), (1.578, -0.0551, -0.2515), (1.574, -0.07733, -0.2417), (1.579, 0.02825, -0.2511), (1.581, -2.618e-07, -0.2549), (1.581, -0.01342, -0.2571), (-0.9599, 1.201, -0.1325), (-0.944, 1.226, -0.1806), (0.04216, 1.383, 0.3755), (0.0004848, 1.381, 0.3816), (-0.6337, 1.386, -0.07716), (-0.6151, 1.379, -0.01754), (0.08223, 1.387, 0.3574), (0.1192, 1.395, 0.3279), (-0.9221, 1.252, -0.2201), (0.1515, 1.405, 0.2883), (-0.6029, 1.367, 0.04446), (0.1781, 1.418, 0.2401), (0.1978, 1.432, 0.1851), (-0.8948, 1.278, -0.2494), (0.21, 1.447, 0.1253), (-0.5977, 1.351, 0.1064), (0.2141, 1.463, 0.06323), (0.21, 1.48, 0.001127), (-0.8633, 1.303, -0.2675), (0.1978, 1.495, -0.05859), (-0.5997, 1.331, 0.166), (0.1781, 1.509, -0.1136), (0.1515, 1.522, -0.1619), (-0.8288, 1.327, -0.2735), (0.1192, 1.532, -0.2015), (-0.6088, 1.308, 0.221), (0.08223, 1.54, -0.2309), (0.04216, 1.544, -0.249), (-0.7925, 1.347, -0.2674), (0.0004848, 1.546, -0.2551), (-0.6246, 1.283, 0.2691), (-0.04119, 1.544, -0.249), (-0.08126, 1.54, -0.2309), (-0.756, 1.364, -0.2493), (-0.1182, 1.532, -0.2015), (-0.6466, 1.257, 0.3086), (-0.1506, 1.522, -0.1619), (-0.1771, 1.509, -0.1136), (-0.7205, 1.377, -0.2199), (-0.1969, 1.495, -0.05859), (-0.6739, 1.231, 0.3379), (-0.209, 1.48, 0.001127), (-0.2131, 1.463, 0.06323), (-0.6875, 1.385, -0.1803), (-0.209, 1.447, 0.1253), (-0.7054, 1.206, 0.3559), (-0.1969, 1.432, 0.1851), (-0.1771, 1.418, 0.2401), (-0.6582, 1.389, -0.1321), (-0.1506, 1.405, 0.2883), (-0.1182, 1.395, 0.3279), (-0.7399, 1.183, 0.362), (-0.08126, 1.387, 0.3574), (-0.04119, 1.383, 0.3755), (-0.9689, 1.178, -0.07758), (-0.9709, 1.158, -0.01798), (-0.9657, 1.142, 0.04401), (-0.9536, 1.13, 0.106), (-0.9349, 1.123, 0.1656), (-0.9105, 1.121, 0.2206), (-0.8812, 1.124, 0.2688), (-0.8482, 1.132, 0.3083), (-0.8127, 1.145, 0.3377), (-0.7761, 1.162, 0.3559), (0.6412, 1.384, -0.1325), (0.6707, 1.382, -0.1806), (0.9604, 1.187, -0.07716), (0.9631, 1.167, -0.01754), (0.7041, 1.375, -0.2201), (0.9585, 1.151, 0.04446), (0.7401, 1.364, -0.2494), (0.9467, 1.138, 0.1064), (0.7774, 1.348, -0.2675), (0.9283, 1.13, 0.166), (0.8145, 1.329, -0.2735), (0.9039, 1.127, 0.221), (0.85, 1.307, -0.2674), (0.8744, 1.129, 0.2691), (0.8825, 1.283, -0.2493), (0.841, 1.136, 0.3086), (0.9108, 1.259, -0.2199), (0.8049, 1.148, 0.3379), (0.9337, 1.233, -0.1803), (0.7677, 1.163, 0.3559), (0.9505, 1.209, -0.1321), (0.7306, 1.182, 0.362), (0.6168, 1.381, -0.07758), (0.5983, 1.373, -0.01798), (0.5866, 1.361, 0.04401), (0.582, 1.344, 0.106), (0.5847, 1.325, 0.1656), (0.5946, 1.302, 0.2206), (0.6114, 1.278, 0.2688), (0.6343, 1.253, 0.3083), (0.6626, 1.228, 0.3377), (0.6951, 1.204, 0.3559), (1.512, 0.164, -0.1241), (1.525, 0.1375, -0.1723), (1.499, -0.2109, -0.0688), (1.484, -0.2231, -0.009178), (1.536, 0.1051, -0.2117), (1.467, -0.2272, 0.05282), (1.544, 0.06818, -0.2411), (1.45, -0.2231, 0.1148), (1.549, 0.02811, -0.2591), (1.435, -0.2109, 0.1744), (1.551, -0.01356, -0.2652), (1.42, -0.1912, 0.2293), (1.549, -0.05523, -0.259), (1.407, -0.1646, 0.2774), (1.545, -0.0953, -0.2409), (1.396, -0.1323, 0.3169), (1.537, -0.1322, -0.2115), (1.388, -0.09533, 0.3463), (1.527, -0.1646, -0.1719), (1.383, -0.05526, 0.3643), (1.514, -0.1912, -0.1238), (1.381, -0.01359, 0.3704), (1.498, 0.1838, -0.06922), (1.482, 0.1959, -0.00962), (1.465, 0.2, 0.05237), (1.449, 0.1959, 0.1144), (1.433, 0.1838, 0.174), (1.418, 0.164, 0.2289), (1.406, 0.1375, 0.2771), (1.395, 0.1051, 0.3167), (1.388, 0.06815, 0.3461), (1.383, 0.02808, 0.3642), (-1.502, -0.1919, -0.1241), (-1.516, -0.1659, -0.1723), (-1.506, 0.1833, -0.0688), (-1.491, 0.1962, -0.009178), (-1.528, -0.1341, -0.2117), (-1.475, 0.201, 0.05282), (-1.538, -0.09756, -0.2411), (-1.458, 0.1977, 0.1148), (-1.545, -0.05776, -0.2591), (-1.441, 0.1863, 0.1744), (-1.549, -0.01622, -0.2652), (-1.426, 0.1673, 0.2293), (-1.549, 0.02548, -0.259), (-1.412, 0.1413, 0.2774), (-1.546, 0.06572, -0.2409), (-1.399, 0.1095, 0.3169), (-1.54, 0.103, -0.2115), (-1.39, 0.07296, 0.3463), (-1.531, 0.1358, -0.1719), (-1.383, 0.03317, 0.3643), (-1.52, 0.1629, -0.1238), (-1.379, -0.008377, 0.3704), (-1.486, -0.2109, -0.06922), (-1.47, -0.2223, -0.00962), (-1.453, -0.2256, 0.05237), (-1.437, -0.2208, 0.1144), (-1.422, -0.2079, 0.174), (-1.408, -0.1875, 0.2289), (-1.396, -0.1604, 0.2771), (-1.388, -0.1276, 0.3167), (-1.382, -0.09031, 0.3461), (-1.379, -0.05007, 0.3642), (0.0, 1.95, -1.65), (0.1911, 1.941, -1.65), (0.3804, 1.913, -1.65), (0.5661, 1.866, -1.65), (0.7462, 1.802, -1.65), (0.9192, 1.72, -1.65), (1.083, 1.621, -1.65), (1.237, 1.507, -1.65), (1.379, 1.379, -1.65), (1.507, 1.237, -1.65), (1.621, 1.083, -1.65), (1.72, 0.9192, -1.65), (1.802, 0.7462, -1.65), (1.866, 0.5661, -1.65), (1.913, 0.3804, -1.65), (1.941, 0.1911, -1.65), (1.95, -3.177e-07, -1.65), (1.941, -0.1911, -1.65), (1.913, -0.3804, -1.65), (1.866, -0.5661, -1.65), (1.802, -0.7462, -1.65), (1.72, -0.9192, -1.65), (1.621, -1.083, -1.65), (1.507, -1.237, -1.65), (1.379, -1.379, -1.65), (1.237, -1.507, -1.65), (1.083, -1.621, -1.65), (0.9192, -1.72, -1.65), (0.7462, -1.802, -1.65), (0.5661, -1.866, -1.65), (0.3804, -1.913, -1.65), (0.1911, -1.941, -1.65), (-1.565e-06, -1.95, -1.65), (-0.1911, -1.941, -1.65), (-0.3804, -1.913, -1.65), (-0.5661, -1.866, -1.65), (-0.7462, -1.802, -1.65), (-0.9192, -1.72, -1.65), (-1.083, -1.621, -1.65), (-1.237, -1.507, -1.65), (-1.379, -1.379, -1.65), (-1.507, -1.237, -1.65), (-1.621, -1.083, -1.65), (-1.72, -0.9192, -1.65), (-1.802, -0.7462, -1.65), (-1.866, -0.5661, -1.65), (-1.913, -0.3804, -1.65), (-1.941, -0.1911, -1.65), (-1.95, -9.066e-07, -1.65), (-1.941, 0.1911, -1.65), (-1.913, 0.3804, -1.65), (-1.866, 0.5661, -1.65), (-1.802, 0.7462, -1.65), (-1.72, 0.9192, -1.65), (-1.621, 1.083, -1.65), (-1.507, 1.237, -1.65), (-1.379, 1.379, -1.65), (-1.237, 1.507, -1.65), (-1.083, 1.621, -1.65), (-0.9192, 1.72, -1.65), (-0.7462, 1.802, -1.65), (-0.5661, 1.866, -1.65), (-0.3804, 1.913, -1.65), (-0.1911, 1.941, -1.65), (-0.8736, 1.32, -0.2623), (-0.8792, 1.316, -0.2591), (-0.8388, 1.343, -0.2685), (-0.9297, 1.264, -0.2163), (-0.9336, 1.259, -0.2088), (-0.9503, 1.236, -0.1774), (-0.9039, 1.293, -0.2449), (-0.9734, 1.185, -0.0753), (-0.9733, 1.186, -0.07653), (-0.9651, 1.209, -0.1298), (-0.9626, 1.214, -0.138), (-0.9718, 1.156, 0.01075), (-0.9687, 1.147, 0.04549), (-0.9743, 1.164, -0.01628), (-0.8879, 1.135, 0.2721), (-0.8562, 1.145, 0.3124), (-0.9568, 1.135, 0.1076), (-0.9392, 1.13, 0.1678), (-0.9161, 1.13, 0.2234), (-0.9226, 1.13, 0.2079), (-0.9275, 1.13, 0.1965), (-1.417, 0.07159, 0.3535), (-1.417, 0.06961, 0.3545), (-1.414, 0.0316, 0.3726), (-1.423, 0.1083, 0.3233), (-1.432, 0.1403, 0.283), (-1.433, 0.1411, 0.2814), (-1.442, 0.1665, 0.2336), (-1.447, 0.1753, 0.2079), (-1.454, 0.1857, 0.1777), (-1.468, 0.1972, 0.1175), (-1.484, 0.2006, 0.05537), (-1.497, 0.197, 0.01075), (-1.501, 0.1956, -0.006389), (-1.519, 0.1826, -0.06537), (-1.536, 0.1621, -0.1193), (-1.543, 0.1519, -0.1366), (-1.543, 0.1511, -0.138), (-1.551, 0.1348, -0.1666), (-1.563, 0.1018, -0.2053), (-1.569, 0.0771, -0.2242), (-1.573, 0.06438, -0.2338), (-1.579, 0.02395, -0.251), (-1.413, -0.05179, 0.3733), (-1.413, -0.01009, 0.3794), (-1.414, -6.634e-07, 0.3779), (-1.416, -0.09203, 0.3552), (-1.414, -0.06947, 0.3653), (-1.422, -0.1293, 0.3257), (-1.425, -0.1403, 0.3125), (-1.428, -0.162, 0.2857), (-1.437, -0.189, 0.2368), (-1.444, -0.1996, 0.2079), (-1.449, -0.2093, 0.1814), (-1.457, -0.2161, 0.1496), (-1.463, -0.2221, 0.1214), (-1.479, -0.2269, 0.05932), (-1.493, -0.2243, 0.01075), (-1.496, -0.2236, -0.002591), (-1.498, -0.2223, -0.009761), (-1.514, -0.2123, -0.06191), (-1.531, -0.1933, -0.1164), (-1.539, -0.1816, -0.138), (-1.548, -0.1675, -0.1639), (-1.571, -0.09921, -0.2324), (-1.561, -0.1357, -0.203), (-1.554, -0.1531, -0.1815), (-1.581, -7.392e-07, -0.2539), (-1.581, -0.01786, -0.2565), (-1.577, -0.0594, -0.2505), (-1.574, -0.07734, -0.2423), (-0.684, 1.247, 0.343), (-0.7158, 1.223, 0.3612), (-0.7507, 1.2, 0.3674), (-0.7281, 1.215, 0.3634), (-0.7873, 1.18, 0.3615), (-0.7881, 1.179, 0.3611), (-0.8222, 1.16, 0.3425), (-0.6725, 1.258, 0.3307), (-0.6553, 1.271, 0.313), (-0.8509, 1.147, 0.317), (-0.6315, 1.294, 0.2726), (-0.6142, 1.317, 0.2237), (-0.6196, 1.31, 0.2389), (-0.6132, 1.38, 0.01075), (-0.6185, 1.385, -0.01582), (-0.6061, 1.373, 0.04608), (-0.6378, 1.393, -0.07511), (-0.6604, 1.396, -0.1233), (-0.6633, 1.397, -0.1295), (-0.6941, 1.396, -0.1769), (-0.6689, 1.397, -0.138), (-0.729, 1.391, -0.2156), (-0.7417, 1.388, -0.2252), (-0.7653, 1.38, -0.2445), (-0.8022, 1.363, -0.2625), (-0.8133, 1.357, -0.2643), (-0.06941, 1.413, 0.3697), (-0.04119, 1.411, 0.3828), (-0.08126, 1.414, 0.3642), (0.0004848, 1.579, -0.2465), (-8.735e-09, 1.579, -0.2465), (-0.04119, 1.576, -0.2409), (-0.1182, 1.42, 0.3344), (-0.08126, 1.569, -0.2233), (-0.07712, 1.57, -0.2251), (-0.1404, 1.426, 0.3069), (-0.1506, 1.428, 0.2942), (-0.1182, 1.56, -0.1943), (-0.1506, 1.548, -0.1552), (-0.1771, 1.437, 0.2451), (-0.1602, 1.542, -0.138), (-0.1771, 1.531, -0.1079), (-0.1523, 1.547, -0.152), (-0.1969, 1.449, 0.1895), (-0.1903, 1.445, 0.2079), (-0.1969, 1.514, -0.05372), (-0.209, 1.463, 0.1294), (-0.2131, 1.479, 0.06729), (-0.209, 1.496, 0.005449), (-0.2094, 1.495, 0.01075), (-0.6012, 1.357, 0.1082), (-0.6039, 1.338, 0.1682), (-0.6113, 1.323, 0.2079), (0.0004848, 1.411, 0.3894), (0.04216, 1.411, 0.3828), (-1.269e-08, 1.411, 0.3893), (0.1192, 1.42, 0.3344), (0.08223, 1.414, 0.3642), (0.0694, 1.413, 0.3701), (0.1515, 1.428, 0.2942), (0.1404, 1.426, 0.3082), (0.1781, 1.437, 0.2451), (0.1978, 1.449, 0.1894), (0.1913, 1.445, 0.2079), (0.21, 1.463, 0.1294), (0.21, 1.496, 0.005414), (0.1978, 1.514, -0.05376), (0.1781, 1.531, -0.108), (0.1524, 1.547, -0.1537), (0.1612, 1.542, -0.138), (0.1515, 1.548, -0.1552), (0.1192, 1.559, -0.1944), (0.08223, 1.569, -0.2233), (0.07712, 1.57, -0.2255), (0.04216, 1.576, -0.2409), (0.743, 1.204, 0.3687), (0.7277, 1.214, 0.3662), (0.708, 1.227, 0.3629), (0.7796, 1.184, 0.3624), (0.676, 1.252, 0.345), (0.6713, 1.256, 0.3401), (0.6467, 1.275, 0.315), (0.6227, 1.298, 0.2749), (0.6172, 1.305, 0.2598), (0.605, 1.321, 0.2262), (0.6015, 1.328, 0.2079), (0.5943, 1.342, 0.1709), (0.5912, 1.361, 0.111), (0.5956, 1.377, 0.0489), (0.2141, 1.479, 0.06726), (0.6074, 1.389, -0.01304), (0.6029, 1.384, 0.01075), (0.2103, 1.495, 0.01075), (0.6263, 1.398, -0.07245), (0.6513, 1.402, -0.127), (0.6583, 1.402, -0.138), (0.6816, 1.401, -0.1747), (0.6629, 1.402, -0.1453), (0.7896, 1.37, -0.2609), (0.7528, 1.386, -0.2426), (0.7429, 1.39, -0.2343), (0.7161, 1.396, -0.2136), (0.7886, 1.18, 0.3579), (0.815, 1.165, 0.3434), (0.8489, 1.15, 0.3129), (0.8804, 1.14, 0.2724), (0.8523, 1.149, 0.3086), (0.9084, 1.135, 0.2234), (0.9149, 1.136, 0.2079), (0.9317, 1.136, 0.1679), (0.9331, 1.137, 0.1631), (0.949, 1.142, 0.1077), (0.9605, 1.154, 0.04552), (0.9634, 1.164, 0.01075), (0.9656, 1.171, -0.01619), (0.9653, 1.176, -0.02902), (0.9637, 1.193, -0.07537), (0.9549, 1.217, -0.1297), (0.9522, 1.222, -0.138), (0.9396, 1.244, -0.1771), (0.9185, 1.272, -0.2156), (0.9311, 1.255, -0.1927), (0.8924, 1.301, -0.2439), (0.8612, 1.327, -0.2613), (0.8781, 1.314, -0.2519), (0.8262, 1.35, -0.2672), (0.8134, 1.357, -0.265), (1.484, 0.2001, 0.05729), (1.468, 0.196, 0.1194), (1.442, 0.1641, 0.2352), (1.447, 0.1738, 0.2079), (1.454, 0.1839, 0.1795), (1.432, 0.1376, 0.2842), (1.423, 0.1052, 0.3241), (1.434, 0.1412, 0.2776), (1.417, 0.06963, 0.3529), (1.417, 0.06828, 0.354), (1.414, 0.02822, 0.3725), (1.414, -2.364e-07, 0.377), (1.413, -0.01345, 0.3788), (1.413, -0.05513, 0.3722), (1.414, -0.06946, 0.3656), (1.416, -0.09521, 0.3536), (1.422, -0.1321, 0.3238), (1.424, -0.1403, 0.3138), (1.429, -0.1645, 0.2833), (1.438, -0.1911, 0.2341), (1.45, -0.2109, 0.1785), (1.443, -0.2004, 0.2079), (1.456, -0.2159, 0.1534), (1.464, -0.223, 0.1184), (1.48, -0.2271, 0.05627), (1.497, 0.197, 0.01075), (1.501, 0.196, -0.004545), (1.497, -0.223, -0.005563), (1.498, -0.2222, -0.009298), (1.493, -0.2241, 0.01075), (1.518, 0.1839, -0.0637), (1.515, -0.2108, -0.06472), (1.536, 0.1641, -0.1179), (1.532, -0.1911, -0.1189), (1.551, 0.1376, -0.1655), (1.543, 0.152, -0.1395), (1.543, 0.1528, -0.138), (1.539, -0.1803, -0.138), (1.549, -0.1645, -0.1661), (1.563, 0.1052, -0.2046), (1.562, -0.1321, -0.2049), (1.571, -0.09518, -0.2339), (1.554, -0.153, -0.1796), (1.57, 0.07713, -0.2266), (1.572, 0.06831, -0.2335), (1.578, -0.0551, -0.2515), (1.574, -0.07733, -0.2417), (1.579, 0.02825, -0.2511), (1.581, -2.618e-07, -0.2549), (1.581, -0.01342, -0.2571), (-0.1396, 1.417, 0.3416), (-0.06936, 1.412, 0.3736), (0.06936, 1.412, 0.3739), (0.1395, 1.417, 0.3423), (0.1854, 1.538, -0.138), (0.1531, 1.555, -0.183), (0.07719, 1.571, -0.2312), (-8.525e-09, 1.588, -0.2801), (-0.1531, 1.554, -0.1801), (-0.07717, 1.571, -0.2297), (-0.1936, 1.537, -0.138), (-0.6707, 1.255, 0.3449), (-0.6125, 1.295, 0.3016), (-0.7246, 1.209, 0.3893), (-0.784, 1.173, 0.3889), (-0.9133, 1.113, 0.2815), (-0.848, 1.143, 0.3357), (-0.7273, 1.213, 0.3693), (-0.7871, 1.178, 0.3679), (-0.8496, 1.146, 0.3256), (-0.7506, 1.198, 0.3742), (-0.8207, 1.159, 0.3503), (-0.9309, 1.123, 0.2079), (-0.9343, 1.26, -0.2131), (-0.7426, 1.389, -0.2324), (-0.9668, 1.211, -0.138), (-0.6032, 1.327, 0.2079), (-0.8139, 1.358, -0.2693), (-0.9214, 1.123, 0.233), (-0.606, 1.383, 0.01075), (-0.977, 1.151, 0.01075), (-0.88, 1.317, -0.2646), (-0.9751, 1.188, -0.08721), (-0.723, 1.394, -0.2163), (-0.693, 1.398, -0.1831), (-0.9566, 1.126, 0.1341), (-0.97, 1.136, 0.07215), (-0.5993, 1.376, 0.04579), (-0.5952, 1.359, 0.1093), (-0.5977, 1.34, 0.1703), (-0.6056, 1.321, 0.2238), (-0.9596, 1.225, -0.1656), (-0.947, 1.244, -0.1949), (-0.7753, 1.377, -0.2564), (-0.6302, 1.397, -0.0766), (-0.6125, 1.388, -0.01856), (-0.9077, 1.291, -0.2482), (-0.9715, 1.202, -0.1205), (-0.8407, 1.343, -0.2734), (-0.9788, 1.178, -0.06775), (-0.9085, 1.107, 0.3097), (-0.7805, 1.383, -0.2867), (-0.6688, 1.414, -0.197), (-0.7457, 1.395, -0.2572), (-0.9404, 1.268, -0.252), (-0.9093, 1.302, -0.2867), (-0.9929, 1.21, -0.1933), (0.9681, 1.16, 0.01075), (0.9696, 1.181, -0.0546), (0.9303, 1.134, 0.18), (0.6703, 1.254, 0.348), (0.5952, 1.331, 0.2079), (0.6641, 1.404, -0.1562), (0.8141, 1.358, -0.2703), (0.7875, 1.179, 0.3653), (0.7267, 1.212, 0.3733), (0.8511, 1.148, 0.3162), (0.9579, 1.218, -0.138), (0.7437, 1.391, -0.2408), (0.9206, 1.132, 0.2079), (0.6526, 1.404, -0.138), (0.5967, 1.387, 0.01075), (0.9325, 1.257, -0.202), (0.8789, 1.315, -0.2576), (0.6154, 1.301, 0.2755), (0.916, 1.131, 0.2212), (0.8873, 1.135, 0.2739), (0.7427, 1.202, 0.376), (0.8176, 1.162, 0.3483), (0.5875, 1.346, 0.1659), (0.5851, 1.364, 0.1108), (0.5893, 1.38, 0.0493), (0.8258, 1.352, -0.2724), (0.8618, 1.328, -0.2662), (0.9415, 1.246, -0.1865), (0.9704, 1.172, -0.03008), (0.9662, 1.149, 0.04522), (0.9547, 1.137, 0.1085), (0.9687, 1.19, -0.07752), (0.7068, 1.225, 0.3699), (0.6781, 1.404, -0.178), (0.711, 1.399, -0.2155), (0.6026, 1.393, -0.01642), (0.6211, 1.4, -0.07211), (0.647, 1.404, -0.1293), (0.7885, 1.372, -0.2656), (0.8953, 1.3, -0.2491), (0.9223, 1.271, -0.2198), (0.7839, 1.173, 0.3895), (0.6653, 1.245, 0.3884), (0.7246, 1.209, 0.3889), (0.9692, 1.069, 0.2612), (0.9095, 1.108, 0.3036), (0.8462, 1.141, 0.3469), (0.6098, 1.289, 0.3258), (0.5529, 1.335, 0.2618), (0.9906, 1.207, -0.18), (0.9362, 1.262, -0.2256), (0.881, 1.319, -0.2718), (0.7475, 1.399, -0.2718), (0.8143, 1.359, -0.2718), (0.6696, 1.416, -0.2041), (0.9776, 1.191, -0.1023), (0.9656, 1.212, -0.138), (0.9785, 1.15, 0.01075), (0.98, 1.081, 0.2004), (-0.9486, 1.107, 0.2079), (-0.9962, 1.099, 0.1091), (1.413, -2.362e-07, 0.3832), (1.409, -0.06922, 0.3846), (1.409, 0.06923, 0.3834), (1.429, 0.1407, 0.2957), (1.583, -2.621e-07, -0.2627), (1.58, -0.07761, -0.2634), (1.58, 0.07761, -0.2637), (1.51, 0.224, -0.05529), (1.541, 0.1653, -0.138), (1.548, 0.1524, -0.1561), (1.536, -0.202, -0.138), (1.556, -0.1532, -0.1861), (1.526, -0.2263, -0.1141), (1.421, -0.14, 0.3256), (1.426, -0.2115, 0.2674), (1.536, 0.1996, -0.138), (-1.412, -6.623e-07, 0.3869), (-1.408, 0.06917, 0.3879), (-1.408, -0.06919, 0.3868), (-1.422, -0.1401, 0.3207), (-1.429, -0.212, 0.2551), (-1.423, 0.1402, 0.3178), (-1.431, 0.2123, 0.248), (-1.583, -7.402e-07, -0.2624), (-1.58, -0.0776, -0.2624), (-1.58, 0.07761, -0.2634), (-1.561, -0.1538, -0.207), (-1.536, -0.2278, -0.1542), (-1.559, 0.1535, -0.199), (-1.429, 0.1408, 0.2939), (-1.446, 0.1854, 0.2079), (-1.414, 0.06946, 0.3657), (-1.42, 0.108, 0.3338), (-1.44, 0.1761, 0.2337), (-1.541, 0.1659, -0.138), (-1.55, 0.1526, -0.163), (-1.572, 0.07724, -0.2349), (-1.495, 0.209, 0.01075), (-1.564, 0.1132, -0.2114), (-1.518, 0.1957, -0.06713), (-1.49, -0.2397, 0.01075), (-1.537, -0.195, -0.138), (-1.558, -0.1534, -0.1943), (-1.51, -0.224, -0.05555)], [], [(1038, 1033, 1028, 1023, 1018, 1013, 1008, 1003, 998, 997, 1041, 1036, 1031, 1026, 1021, 1016, 1011, 1006, 1001, 994, 993, 1047, 1048, 1049, 1050, 1051, 1052, 1053, 1054, 1055, 1056, 0), (1076, 1074, 1072, 1070, 1068, 1066, 1064, 1062, 1060, 1059, 1077, 1075, 1073, 1071, 1069, 1067, 1065, 1063, 1061, 1058, 1057, 1079, 1080, 1081, 1082, 1083, 1084, 1085, 1086, 1087, 1088, 64), (995, 999, 1000, 1002, 1004, 1005, 1007, 1009, 1010, 1012, 1014, 1015, 1017, 1019, 1020, 1022, 1024, 1025, 1027, 1029, 1030, 1032, 1034, 1035, 1037, 1039, 1040, 1042, 1043, 1045, 1046, 996), (1108, 1106, 1104, 1102, 1100, 1098, 1096, 1094, 1092, 1091, 1109, 1107, 1105, 1103, 1101, 1099, 1097, 1095, 1093, 1090, 1089, 1111, 1112, 1113, 1114, 1115, 1116, 1117, 1118, 1119, 1120, 96), (1140, 1138, 1136, 1134, 1132, 1130, 1128, 1126, 1124, 1123, 1141, 1139, 1137, 1135, 1133, 1131, 1129, 1127, 1125, 1122, 1121, 1143, 1144, 1145, 1146, 1147, 1148, 1149, 1150, 1151, 1152, 128), (1153, 1154, 1155, 1156, 1157, 1158, 1159, 1160, 1161, 1162, 1163, 1164, 1165, 1166, 1167, 1168, 1169, 1170, 1171, 1172, 1173, 1174, 1175, 1176, 1177, 1178, 1179, 1180, 1181, 1182, 1183, 1184, 1185, 1186, 1187, 1188, 1189, 1190, 1191, 1192, 1193, 1194, 1195, 1196, 1197, 1198, 1199, 1200, 1201, 1202, 1203, 1204, 1205, 1206, 1207, 1208, 1209, 1210, 1211, 1212, 1213, 1214, 1215, 1216), (744, 669, 1475), (525, 271, 272, 707, 526), (524, 706, 270, 271, 525), (743, 1509, 1510, 1494, 270, 706), (742, 670, 1495, 1514, 1497, 705), (519, 268, 269, 704, 520), (518, 267, 268, 519), (517, 266, 267, 518), (516, 265, 266, 517), (515, 264, 265, 516), (514, 703, 263, 264, 515), (741, 671, 263, 703), (740, 1626, 1624), (509, 261, 262, 701, 510), (508, 260, 261, 509), (507, 259, 260, 508), (506, 258, 259, 507), (505, 257, 258, 506), (504, 256, 257, 505), (503, 255, 256, 504), (502, 254, 255, 503), (501, 253, 254, 502), (500, 252, 253, 501), (499, 251, 252, 500), (498, 250, 251, 499), (497, 249, 250, 498), (496, 248, 249, 497), (495, 247, 248, 496), (494, 246, 247, 495), (493, 245, 246, 494), (492, 244, 245, 493), (491, 243, 244, 492), (490, 242, 243, 491), (489, 241, 242, 490), (488, 240, 241, 489), (487, 239, 240, 488), (486, 238, 239, 487), (485, 237, 238, 486), (484, 236, 237, 485), (483, 235, 236, 484), (482, 700, 234, 235, 483), (739, 1595, 1443, 1442, 1444, 234, 700), (738, 1590, 1598), (477, 232, 233, 699, 478), (476, 231, 232, 477), (475, 230, 231, 476), (474, 229, 230, 475), (473, 228, 229, 474), (472, 698, 227, 228, 473), (737, 673, 227, 698), (467, 225, 226, 696, 468), (466, 695, 224, 225, 467), (736, 674, 224, 695), (592, 336, 273, 529), (591, 335, 336, 592), (590, 334, 335, 591), (589, 333, 334, 590), (588, 332, 333, 589), (587, 331, 332, 588), (586, 330, 331, 587), (585, 329, 330, 586), (584, 328, 329, 585), (583, 327, 328, 584), (582, 326, 327, 583), (581, 325, 326, 582), (580, 324, 325, 581), (579, 323, 324, 580), (578, 322, 323, 579), (577, 321, 322, 578), (576, 320, 321, 577), (575, 319, 320, 576), (574, 318, 319, 575), (573, 317, 318, 574), (572, 316, 317, 573), (571, 315, 316, 572), (570, 314, 315, 571), (569, 313, 314, 570), (568, 312, 313, 569), (567, 311, 312, 568), (566, 310, 311, 567), (565, 309, 310, 566), (564, 308, 309, 565), (563, 307, 308, 564), (562, 306, 307, 563), (561, 305, 306, 562), (560, 304, 305, 561), (559, 303, 304, 560), (558, 302, 303, 559), (557, 301, 302, 558), (556, 300, 301, 557), (555, 299, 300, 556), (554, 298, 299, 555), (553, 297, 298, 554), (552, 296, 297, 553), (551, 295, 296, 552), (550, 294, 295, 551), (549, 293, 294, 550), (548, 292, 293, 549), (547, 291, 292, 548), (546, 290, 291, 547), (545, 289, 290, 546), (544, 288, 289, 545), (543, 287, 288, 544), (542, 286, 287, 543), (541, 285, 286, 542), (540, 284, 285, 541), (539, 283, 284, 540), (538, 282, 283, 539), (537, 281, 282, 538), (536, 280, 281, 537), (535, 279, 280, 536), (534, 278, 279, 535), (533, 277, 278, 534), (532, 276, 277, 533), (531, 275, 276, 532), (530, 274, 275, 531), (529, 273, 274, 530), (335, 399, 400, 336), (334, 398, 399, 335), (333, 397, 398, 334), (332, 396, 397, 333), (331, 395, 396, 332), (330, 394, 395, 331), (329, 393, 394, 330), (328, 392, 393, 329), (327, 391, 392, 328), (326, 390, 391, 327), (325, 389, 390, 326), (324, 388, 389, 325), (323, 387, 388, 324), (322, 386, 387, 323), (321, 385, 386, 322), (320, 384, 385, 321), (319, 383, 384, 320), (318, 382, 383, 319), (317, 381, 382, 318), (316, 380, 381, 317), (315, 379, 380, 316), (314, 378, 379, 315), (313, 377, 378, 314), (312, 376, 377, 313), (311, 375, 376, 312), (310, 374, 375, 311), (309, 373, 374, 310), (308, 372, 373, 309), (307, 371, 372, 308), (306, 370, 371, 307), (305, 369, 370, 306), (304, 368, 369, 305), (303, 367, 368, 304), (302, 366, 367, 303), (301, 365, 366, 302), (300, 364, 365, 301), (299, 363, 364, 300), (298, 362, 363, 299), (297, 361, 362, 298), (296, 360, 361, 297), (295, 359, 360, 296), (294, 358, 359, 295), (293, 357, 358, 294), (292, 356, 357, 293), (291, 355, 356, 292), (290, 354, 355, 291), (289, 353, 354, 290), (288, 352, 353, 289), (287, 351, 352, 288), (286, 350, 351, 287), (285, 349, 350, 286), (284, 348, 349, 285), (283, 347, 348, 284), (282, 346, 347, 283), (281, 345, 346, 282), (280, 344, 345, 281), (279, 343, 344, 280), (278, 342, 343, 279), (277, 341, 342, 278), (276, 340, 341, 277), (275, 339, 340, 276), (274, 338, 339, 275), (273, 337, 338, 274), (336, 400, 337, 273), (735, 676, 402, 657), (224, 657, 402, 403, 225), (225, 403, 404, 1570, 658, 226), (734, 1566, 680, 408, 660), (227, 660, 408, 409, 228), (228, 409, 410, 229), (229, 410, 411, 230), (230, 411, 412, 231), (231, 412, 413, 232), (232, 413, 414, 661, 233), (733, 1586, 1422, 1417, 1418), (732, 1597, 684, 418, 662), (234, 662, 418, 419, 235), (235, 419, 420, 236), (236, 420, 421, 237), (237, 421, 422, 238), (238, 422, 423, 239), (239, 423, 424, 240), (240, 424, 425, 241), (241, 425, 426, 242), (242, 426, 427, 243), (243, 427, 428, 244), (244, 428, 429, 245), (245, 429, 430, 246), (246, 430, 431, 247), (247, 431, 432, 248), (248, 432, 433, 249), (249, 433, 434, 250), (250, 434, 435, 251), (251, 435, 436, 252), (252, 436, 437, 253), (253, 437, 438, 254), (254, 438, 439, 255), (255, 439, 440, 256), (256, 440, 441, 257), (257, 441, 442, 258), (258, 442, 443, 259), (259, 443, 444, 260), (260, 444, 445, 261), (261, 445, 446, 663, 262), (731, 1603, 1602, 1266, 1267, 1268, 1269), (730, 1605, 688, 450, 664), (263, 664, 450, 451, 264), (264, 451, 452, 265), (265, 452, 453, 266), (266, 453, 454, 267), (267, 454, 455, 268), (268, 455, 456, 665, 269), (729, 1515, 1480, 1581), (270, 667, 460, 461, 271), (271, 461, 462, 668, 272), (728, 1465, 1323, 1324, 1327, 1332), (656, 528, 708, 465, 593), (593, 465, 709, 466, 594), (594, 466, 467, 595), (595, 467, 468, 596), (596, 468, 710, 469, 597), (597, 469, 711, 470, 598), (598, 470, 712, 471, 599), (599, 471, 713, 472, 600), (600, 472, 473, 601), (601, 473, 474, 602), (602, 474, 475, 603), (603, 475, 476, 604), (604, 476, 477, 605), (605, 477, 478, 606), (606, 478, 714, 479, 607), (607, 479, 715, 480, 608), (608, 480, 716, 481, 609), (609, 481, 717, 482, 610), (610, 482, 483, 611), (611, 483, 484, 612), (612, 484, 485, 613), (613, 485, 486, 614), (614, 486, 487, 615), (615, 487, 488, 616), (616, 488, 489, 617), (617, 489, 490, 618), (618, 490, 491, 619), (619, 491, 492, 620), (620, 492, 493, 621), (621, 493, 494, 622), (622, 494, 495, 623), (623, 495, 496, 624), (624, 496, 497, 625), (625, 497, 498, 626), (626, 498, 499, 627), (627, 499, 500, 628), (628, 500, 501, 629), (629, 501, 502, 630), (630, 502, 503, 631), (631, 503, 504, 632), (632, 504, 505, 633), (633, 505, 506, 634), (634, 506, 507, 635), (635, 507, 508, 636), (636, 508, 509, 637), (637, 509, 510, 638), (638, 510, 718, 511, 639), (639, 511, 719, 512, 640), (640, 512, 720, 513, 641), (641, 513, 721, 514, 642), (642, 514, 515, 643), (643, 515, 516, 644), (644, 516, 517, 645), (645, 517, 518, 646), (646, 518, 519, 647), (647, 519, 520, 648), (648, 520, 722, 521, 649), (649, 521, 723, 1520, 522, 650), (650, 522, 724, 1516, 523, 651), (651, 523, 725, 524, 652), (652, 524, 525, 653), (653, 525, 526, 654), (654, 526, 726, 527, 655), (655, 527, 727, 528, 656), (464, 529, 530, 401, 675), (401, 530, 531, 402, 676), (402, 531, 532, 403), (403, 532, 533, 404), (404, 533, 534, 405, 677), (405, 534, 535, 406, 678), (406, 535, 536, 407, 679), (407, 536, 537, 408, 680), (408, 537, 538, 409), (409, 538, 539, 410), (410, 539, 540, 411), (411, 540, 541, 412), (412, 541, 542, 413), (413, 542, 543, 414), (414, 543, 544, 415, 681), (415, 544, 545, 416, 682), (416, 545, 546, 417, 683), (417, 546, 547, 418, 684), (418, 547, 548, 419), (419, 548, 549, 420), (420, 549, 550, 421), (421, 550, 551, 422), (422, 551, 552, 423), (423, 552, 553, 424), (424, 553, 554, 425), (425, 554, 555, 426), (426, 555, 556, 427), (427, 556, 557, 428), (428, 557, 558, 429), (429, 558, 559, 430), (430, 559, 560, 431), (431, 560, 561, 432), (432, 561, 562, 433), (433, 562, 563, 434), (434, 563, 564, 435), (435, 564, 565, 436), (436, 565, 566, 437), (437, 566, 567, 438), (438, 567, 568, 439), (439, 568, 569, 440), (440, 569, 570, 441), (441, 570, 571, 442), (442, 571, 572, 443), (443, 572, 573, 444), (444, 573, 574, 445), (445, 574, 575, 446), (446, 575, 576, 447, 685), (447, 576, 577, 448, 686), (448, 577, 578, 449, 687), (449, 578, 579, 450, 688), (450, 579, 580, 451), (451, 580, 581, 452), (452, 581, 582, 453), (453, 582, 583, 454), (454, 583, 584, 455), (455, 584, 585, 456), (456, 585, 586, 457, 689), (457, 586, 587, 458, 690), (458, 587, 588, 459, 691), (459, 588, 589, 460, 692), (460, 589, 590, 461), (461, 590, 591, 462), (462, 591, 592, 463, 693), (463, 592, 529, 464, 694), (223, 655, 656, 160), (222, 654, 655, 223), (221, 653, 654, 222), (220, 652, 653, 221), (219, 651, 652, 220), (218, 650, 651, 219), (217, 649, 650, 218), (216, 648, 649, 217), (215, 647, 648, 216), (214, 646, 647, 215), (213, 645, 646, 214), (212, 644, 645, 213), (211, 643, 644, 212), (210, 642, 643, 211), (209, 641, 642, 210), (208, 640, 641, 209), (207, 639, 640, 208), (206, 638, 639, 207), (205, 637, 638, 206), (204, 636, 637, 205), (203, 635, 636, 204), (202, 634, 635, 203), (201, 633, 634, 202), (200, 632, 633, 201), (199, 631, 632, 200), (198, 630, 631, 199), (197, 629, 630, 198), (196, 628, 629, 197), (195, 627, 628, 196), (194, 626, 627, 195), (193, 625, 626, 194), (192, 624, 625, 193), (191, 623, 624, 192), (190, 622, 623, 191), (189, 621, 622, 190), (188, 620, 621, 189), (187, 619, 620, 188), (186, 618, 619, 187), (185, 617, 618, 186), (184, 616, 617, 185), (183, 615, 616, 184), (182, 614, 615, 183), (181, 613, 614, 182), (180, 612, 613, 181), (179, 611, 612, 180), (178, 610, 611, 179), (177, 609, 610, 178), (176, 608, 609, 177), (175, 607, 608, 176), (174, 606, 607, 175), (173, 605, 606, 174), (172, 604, 605, 173), (171, 603, 604, 172), (170, 602, 603, 171), (169, 601, 602, 170), (168, 600, 601, 169), (167, 599, 600, 168), (166, 598, 599, 167), (165, 597, 598, 166), (164, 596, 597, 165), (163, 595, 596, 164), (162, 594, 595, 163), (161, 593, 594, 162), (160, 656, 593, 161), (669, 728, 1332, 1331, 1334, 1335, 1337), (272, 668, 728, 669), (668, 462, 693, 728), (666, 1493, 1484, 825, 1232, 1231, 1235, 1236), (670, 1582, 1581, 1487, 1500, 1501, 1495), (269, 665, 729, 1582, 670), (665, 456, 689, 729), (671, 730, 664, 263), (262, 663, 731, 799, 1272, 1273, 1274, 1623), (663, 446, 685, 1603, 731), (672, 733, 1418, 1419, 1416, 1415, 1440), (233, 661, 733, 672), (661, 414, 681, 733), (673, 1580, 734, 660, 227), (659, 1567, 1566, 734), (226, 658, 1526, 1544, 1545, 1546, 1536), (658, 1570, 1569, 1539, 1526), (674, 735, 657, 224), (708, 1471, 1470, 465), (528, 1472, 1471, 708), (709, 736, 695, 466), (465, 1470, 1469, 736, 709), (710, 1576, 1574, 469), (468, 696, 1576, 710), (696, 226, 1536, 1557, 1558, 1559, 1535), (711, 1575, 1547, 1573, 470), (469, 1574, 1575, 711), (712, 1572, 1571, 471), (470, 1573, 1572, 712), (713, 737, 698, 472), (471, 1571, 737, 713), (697, 1577, 673, 737), (714, 738, 1598, 479), (478, 699, 738, 714), (699, 233, 672, 1590, 738), (715, 1589, 1587, 480), (479, 1592, 1589, 715), (716, 1588, 1594, 481), (480, 1587, 1588, 716), (717, 739, 700, 482), (481, 1594, 1593, 739, 717), (718, 1610, 1609, 511), (510, 701, 740, 1610, 718), (701, 262, 1623, 1626, 740), (719, 1607, 1606, 512), (511, 1609, 1607, 719), (720, 1608, 1611, 513), (512, 1606, 1608, 720), (721, 741, 703, 514), (513, 1611, 741, 721), (702, 1253, 1252, 1251, 1250, 1249, 1620, 1622, 1617), (722, 742, 1521, 521), (520, 704, 742, 722), (704, 269, 670, 742), (723, 1519, 1520), (521, 1521, 1519, 723), (705, 1497, 1512, 1490), (724, 1492, 1508, 1489, 1518, 1516), (522, 1496, 1513, 1492, 724), (725, 1517, 706, 524), (523, 1518, 1517, 725), (726, 744, 1475, 1473, 527), (526, 707, 744, 726), (707, 272, 669, 744), (727, 1474, 1472, 528), (527, 1473, 1474, 727), (913, 84, 83, 917), (1243, 1242, 1241, 1238, 1239, 1614, 1615, 1612), (801, 152, 151, 803, 802), (1399, 71, 70, 1397, 1398), (850, 19, 18, 845, 849), (1370, 92, 91, 900, 1371), (990, 113, 112, 992, 991), (1345, 3, 2, 1342, 1346), (1349, 6, 5, 875), (1351, 877, 1347, 1348, 1468, 735), (1425, 127, 126, 1424), (1400, 72, 71, 1399), (979, 116, 115, 983), (1350, 7, 6, 1349, 879), (887, 14, 13, 886), (784, 141, 140, 783), (786, 142, 141, 784, 785), (1342, 2, 1, 1341), (763, 59, 58, 760, 1237, 764), (760, 58, 57, 761), (1246, 134, 133, 772, 774), (745, 49, 48, 747), (863, 24, 23, 861), (988, 111, 110, 984, 989), (906, 87, 86, 909), (1405, 75, 74, 932), (851, 29, 28, 855), (1245, 1244, 1243, 1612, 1616, 1613), (1397, 70, 69, 1395, 925), (1353, 10, 9, 1377, 908), (945, 123, 122, 947, 946), (844, 31, 30, 1320), (1363, 1078, 95, 1365, 1364), (828, 1298, 1296, 823, 1476, 1477), (1439, 104, 103, 1438), (832, 42, 41, 829), (1424, 126, 125, 1421, 1423), (926, 924, 1396, 1534, 1524), (803, 151, 150, 805, 804), (981, 108, 107, 1448, 982), (1421, 125, 124, 1420), (761, 57, 56, 756), (806, 149, 148, 811, 807), (1391, 66, 65, 1366, 1390), (1299, 37, 36, 826, 1300), (980, 109, 108, 981, 985), (951, 948, 949, 1422, 1586, 1585), (762, 60, 59, 763), (1354, 11, 10, 1353), (1247, 135, 134, 1246), (843, 1316, 848, 1323, 1465, 1466), (1239, 1240, 1262, 1599, 1600, 1614), (855, 28, 27, 859, 860), (814, 145, 144, 813), (1260, 159, 158, 1263, 1264), (1261, 1142, 159, 1260), (859, 27, 26, 862), (1406, 933, 1404, 1403, 1523, 1553, 1532), (888, 15, 14, 887), (1294, 62, 61, 759, 1297), (753, 54, 53, 754, 752), (748, 52, 51, 749, 750), (809, 147, 146, 808), (1392, 67, 66, 1391), (944, 120, 119, 969, 968), (754, 53, 52, 748, 755), (1344, 4, 3, 1345), (1436, 1434, 1433, 1432, 1596, 1597, 732), (902, 90, 89, 903), (1249, 1248, 775, 773, 1245, 1613, 730, 671, 1620), (751, 50, 49, 745, 746), (864, 25, 24, 863, 865), (791, 792, 1265, 1266, 1602, 1601), (1432, 1431, 1430, 1429, 1584, 1596), (947, 122, 121, 943), (1369, 93, 92, 1370), (1393, 68, 67, 1392, 1394), (1366, 65, 1078, 1363), (941, 80, 79, 940), (820, 63, 62, 1294, 1293), (969, 119, 118, 973), (1367, 94, 93, 1369, 1368), (867, 38, 37, 1299, 868), (1448, 107, 106, 1446), (793, 157, 156, 795, 794), (1341, 1, 32, 1315, 871), (1365, 95, 94, 1367), (957, 98, 97, 1428, 958), (1262, 788, 790, 791, 1601, 1599), (1308, 1306, 1305, 743), (914, 82, 81, 915), (960, 100, 99, 959, 961), (1270, 154, 153, 800, 1271), (1320, 30, 29, 851, 852), (779, 138, 137, 777), (1355, 12, 11, 1354), (856, 22, 21, 853, 858, 857), (935, 76, 75, 1405, 934), (1377, 9, 8, 880), (826, 36, 35, 824), (1395, 69, 68, 1393), (962, 101, 100, 960), (805, 150, 149, 806), (759, 61, 60, 762), (768, 129, 1142, 1261, 789), (915, 81, 80, 941, 942), (1289, 33, 1044, 1290, 1291), (783, 140, 139, 780, 781, 782), (830, 40, 39, 866), (918, 893, 891, 892, 1530, 1542, 1529), (808, 146, 145, 814, 815), (1301, 1303, 1338, 1339, 1340, 1491, 1504, 1503, 1502, 1494), (1401, 928, 927, 926, 1524, 1552, 1551, 1522), (900, 91, 90, 902, 901), (973, 118, 117, 975), (1446, 106, 105, 971, 970), (811, 148, 147, 809, 810), (747, 48, 47, 840, 841), (1288, 34, 33, 1289), (845, 18, 17, 846, 847), (758, 55, 54, 753), (986, 114, 113, 990), (824, 35, 34, 1288, 1295), (796, 155, 154, 1270, 797), (766, 130, 129, 768, 767), (937, 77, 76, 935, 936), (862, 26, 25, 864), (837, 45, 44, 836), (938, 78, 77, 937), (772, 133, 132, 770, 771), (892, 894, 895, 896, 1525, 1554, 1530), (777, 137, 136, 776, 778), (756, 56, 55, 758, 757), (854, 20, 19, 850), (917, 83, 82, 914, 916), (813, 144, 143, 787, 812), (886, 13, 12, 1355, 885, 884), (1254, 1253, 702), (861, 23, 22, 856), (1437, 1435, 1436, 732), (984, 110, 109, 980), (1380, 905, 1352, 878, 1351, 735, 674), (1396, 923, 921, 922, 1531, 1541, 1540, 1534), (1428, 97, 1110, 1427), (940, 79, 78, 938, 939), (819, 818, 1292, 821, 1483, 1485, 1482), (1452, 976, 974, 1443, 1595, 1593), (836, 44, 43, 834, 835), (1269, 798, 799, 731), (896, 897, 898, 899, 1539, 1525), (839, 46, 45, 837, 838), (829, 41, 40, 830, 831), (1263, 158, 157, 793), (1427, 1110, 127, 1425, 1426), (1340, 827, 828, 1477, 1505, 1491), (943, 121, 120, 944), (975, 117, 116, 979, 977, 978), (890, 16, 15, 888, 889), (1315, 32, 31, 844, 1314), (821, 822, 825, 1484, 1486, 1483), (959, 99, 98, 957), (866, 39, 38, 867), (770, 132, 131, 769), (983, 115, 114, 986, 987), (954, 953, 952, 951, 1585, 1583), (1420, 124, 123, 945, 950), (795, 156, 155, 796), (903, 89, 88, 904), (909, 86, 85, 910), (873, 870, 869, 1343, 464, 1467), (1236, 765, 666), (880, 8, 7, 1350), (875, 5, 4, 1344, 876), (840, 47, 46, 839), (963, 102, 101, 962, 964), (1348, 872, 874, 873, 1467, 1468), (780, 139, 138, 779), (992, 112, 111, 988), (846, 17, 16, 890), (776, 136, 135, 1247), (1429, 956, 955, 954, 1583, 1584), (1438, 103, 102, 963, 965), (834, 43, 42, 832, 833), (904, 88, 87, 906, 907), (800, 153, 152, 801), (853, 21, 20, 854), (1290, 1044, 63, 820), (931, 73, 72, 1400, 929), (787, 143, 142, 786), (932, 74, 73, 931, 930), (1357, 883, 882, 881, 1380, 674, 1469), (922, 920, 919, 918, 1529, 1543, 1531), (1444, 967, 966, 1437, 732, 662, 234), (769, 131, 130, 766), (971, 105, 104, 1439, 972), (823, 816, 817, 819, 1482, 1478, 1476), (910, 85, 84, 913, 912, 911), (749, 51, 50, 751), (1343, 842, 843, 1466, 464), (464, 1466, 694), (1466, 1465, 463, 694), (1467, 464, 675), (1468, 1467, 675, 401), (735, 1468, 401, 676), (1469, 674, 736), (1469, 1470, 1356, 1357), (1471, 1472, 1318, 1317, 1362, 1361), (1470, 1471, 1361, 1360, 1359, 1358, 1356), (1474, 1473, 1330, 1326, 1325, 1321, 1322), (1472, 1474, 1322, 1319, 1318), (1473, 1475, 1328, 1330), (1475, 669, 1337, 1336, 1333, 1329, 1328), (1465, 728, 693, 463), (1477, 1476, 459, 692), (1476, 1478, 691, 459), (1478, 1479, 458, 691), (1479, 1481, 690, 458), (1481, 1480, 1515, 690), (1482, 1485, 1483, 1479, 1478), (1483, 1486, 1484, 1481, 1479), (743, 1499, 1498, 1489, 1310, 1309, 1307, 1308), (1495, 1501, 1500, 1487, 666, 765, 1234, 1233, 1229, 1228), (1494, 1502, 1503, 1504, 1491, 667, 270), (1491, 1505, 1477, 692, 460, 667), (1488, 1507, 1506, 1490, 1227, 1222, 1221), (1489, 1508, 1492, 1313, 1312, 1311, 1310), (1494, 1510, 1509, 743, 1305, 1304, 1302, 1301), (1487, 1493, 666), (1484, 1493, 1480, 1481), (1496, 1511, 1488, 1221, 1220, 1223, 1218), (1490, 1512, 1497, 1225, 1226, 1227), (1492, 1513, 1496, 1218, 1217, 1219, 1313), (1497, 1514, 1495, 1228, 1230, 1224, 1225), (690, 1515, 457), (1515, 729, 689, 457), (1517, 1518, 1489, 1498, 1499, 743), (1516, 1518, 523), (706, 1517, 743), (1520, 1519, 1488, 1511, 1496, 522), (1521, 742, 705), (1519, 1521, 705, 1490, 1506, 1507, 1488), (1534, 1540, 1541, 1531, 1568, 1567, 659), (1529, 1542, 1530, 1565, 1563), (1531, 1543, 1529, 1563, 1568), (1536, 1546, 1545, 1544, 1526, 1373, 1374, 1375, 1376, 1379), (1527, 1535, 1383, 1385), (1538, 1548, 1547, 1528, 1414, 1413, 1411, 1412), (1532, 1549, 1537, 1409, 1407, 1406), (1524, 1534, 659), (1522, 1550, 1523, 1403, 1402, 1401), (1525, 1539, 1569, 1564), (1522, 1551, 1552, 1524, 659, 734, 1580, 1579), (1532, 1553, 1523, 1577, 1578), (1526, 1539, 899, 1372, 1373), (1530, 1554, 1525, 1564, 1565), (1533, 1556, 1555, 1527, 1385, 1384, 1389, 1388), (1535, 1559, 1558, 1557, 1536, 1379, 1378, 1381, 1382, 1383), (1528, 1560, 1533, 1388, 1387, 1386, 1414), (1537, 1562, 1561, 1538, 1412, 1410, 1408, 1409), (1563, 1565, 678, 406), (1565, 1564, 405, 678), (1568, 1563, 406, 679), (1566, 1567, 407, 680), (1567, 1568, 679, 407), (1569, 1570, 404, 677), (1564, 1569, 677, 405), (737, 1571, 697), (1571, 1572, 1578, 697), (1572, 1573, 1538, 1561, 1562, 1537), (1575, 1574, 1533, 1560, 1528), (1573, 1547, 1548, 1538), (1547, 1575, 1528), (1576, 696, 1535, 1527), (1574, 1576, 1527, 1555, 1556, 1533), (1578, 1577, 697), (673, 1577, 1579), (1578, 1572, 1537, 1549, 1532), (1579, 1580, 673), (1579, 1577, 1523, 1550, 1522), (1581, 1582, 729), (1581, 1480, 1493, 1487), (1584, 1583, 416, 683), (1583, 1585, 682, 416), (1585, 1586, 415, 682), (1586, 733, 681, 415), (1588, 1587, 1463, 1464, 1460, 1461), (1587, 1589, 1458, 1459, 1462, 1463), (1591, 1590, 672, 1440, 1441, 1445, 1447, 1451), (1592, 1591, 1451, 1450), (1589, 1592, 1450, 1449, 1454, 1458), (1593, 1594, 1457, 1453, 1452), (1594, 1588, 1461, 1456, 1455, 1457), (1593, 1595, 739), (1596, 1584, 683, 417), (1597, 1596, 417, 684), (1598, 1590, 1591), (479, 1598, 1591, 1592), (1599, 1601, 686, 448), (1600, 1599, 448, 687), (1601, 1602, 447, 686), (1602, 1603, 685, 447), (1604, 1600, 687, 449), (1605, 1604, 449, 688), (1608, 1606, 1284, 1259, 1258, 1257, 1619), (1606, 1607, 1287, 1286, 1285, 1284), (1609, 1610, 740, 1624, 1625), (1607, 1609, 1625, 1283, 1282, 1281, 1287), (1611, 1608, 1619, 1621, 1618), (741, 1611, 1618, 1617), (1612, 1615, 1614, 1600, 1604), (1613, 1616, 1612, 1604, 1605, 730), (1618, 1621, 1619, 1257, 1256, 1255, 1254, 702), (1617, 1618, 702), (1617, 1622, 1620, 671, 741), (1625, 1624, 1279, 1280, 1283), (1624, 1626, 1276, 1277, 1278, 1279), (1626, 1623, 1274, 1275, 1276)])
me_cone.polygons.foreach_set('use_smooth', [True] * 814)
me_cone.use_remesh_preserve_volume = False
me_cone.use_remesh_preserve_attributes = False
me_cone.use_mirror_vertex_groups = False
me_cone.update()

# ---- objects
ob_cone = bpy.data.objects.new('Cone', me_cone)
ob_lamp = bpy.data.objects.new('Lamp', light_lamp)
ob_camera = bpy.data.objects.new('Camera', cam_camera)

# ---- transforms, parenting, visibility, modifiers, constraints
ob_cone.location = (0.0, 0.0, 0.26)
ob_cone.lineart.crease_threshold = 0.0
ob_lamp.location = (4.076, 1.005, 5.904)
ob_lamp.rotation_euler = (0.6503, 0.05522, 1.866)
ob_lamp.lock_rotations_4d = False
ob_lamp.empty_display_type = 'ARROWS'
ob_lamp.color = (0.0, 0.0, 0.0, 0.0)
ob_lamp.lineart.crease_threshold = 0.0
ob_camera.location = (7.481, -6.508, 5.344)
ob_camera.rotation_euler = (1.109, 0.0, 0.8149)
ob_camera.lock_rotations_4d = False
ob_camera.empty_display_type = 'ARROWS'
ob_camera.color = (0.0, 0.0, 0.0, 0.0)
ob_camera.display_type = 'WIRE'
ob_camera.lineart.crease_threshold = 0.0

# ---- collection membership
col_collection_1.objects.link(ob_cone)
col_collection_1.objects.link(ob_lamp)
col_collection_1.objects.link(ob_camera)

# ---- scene / render settings (as saved in the file)
scene.camera = ob_camera
scene.frame_start = 1; scene.frame_end = 250; scene.frame_set(1)
scene.render.engine = 'BLENDER_EEVEE_NEXT'
scene.render.resolution_percentage = 50
scene.render.dither_intensity = 0.0
scene.cycles.use_denoising = False
scene.cycles.samples = 128
scene.cycles.sampling_pattern = 'TABULATED_SOBOL'
scene.cycles.light_sampling_threshold = 0.0
scene.cycles.use_adaptive_sampling = False
scene.cycles.use_light_tree = False
scene.cycles.blur_glossy = 0.0
scene.cycles.sample_clamp_indirect = 0.0
scene.view_settings.view_transform = 'Standard'
bpy.context.view_layer.update()
